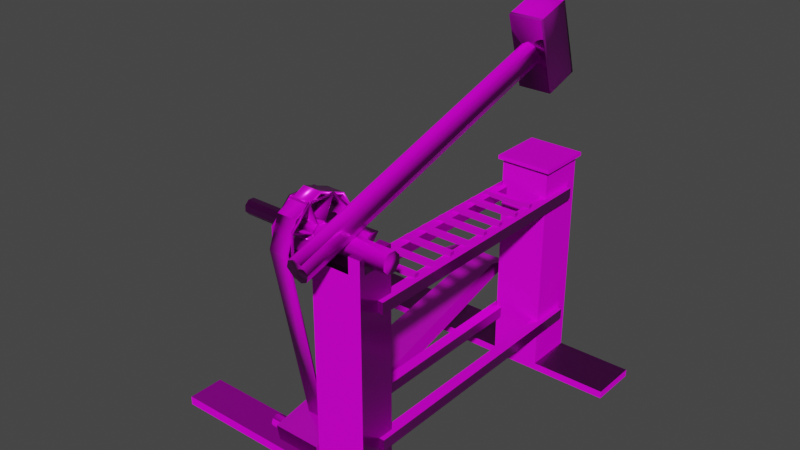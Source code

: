 # Source: animacion.blend  (saved by Blender 2.83.21; exported with 4.5.12 LTS)
import bpy
from mathutils import Matrix  # noqa: F401  (used for matrix-valued properties, if any)

bpy.ops.wm.read_factory_settings(use_empty=True)
scene = bpy.context.scene
scene.name = 'Scene'

# ---- collections
col_collection = bpy.data.collections.new('Collection'); scene.collection.children.link(col_collection)

# ---- images (referenced by path relative to the original .blend; pixels are not part of the script)
import os
ASSET_DIR = os.environ.get("B2B_ASSET_DIR", "")  # directory of the original .blend (textures are referenced by path, not embedded)
HERE = os.path.dirname(os.path.abspath(__file__))  # packed textures are extracted next to this script under _unpacked/

def load_image(name, relpath, width, height, colorspace="sRGB"):
    """Load a texture the original file referenced (path relative to the .blend, or extracted next to this script)."""
    p = next((c for c in (os.path.join(HERE, relpath), os.path.join(ASSET_DIR, relpath)) if relpath and os.path.exists(c)), "")
    if p:
        img = bpy.data.images.load(p, check_existing=True)
        img.name = name
    else:  # same state as the original file: an image datablock whose file is absent (Cycles renders it pink)
        img = bpy.data.images.new(name, width, height)
        img.source = "FILE"
        img.filepath = "//" + (relpath or name)
    img.colorspace_settings.name = colorspace
    return img
img_martillopilonantiguo_material_basecolor_png = load_image('MartilloPilonAntiguo_Material_BaseColor.png', 'texturas/MartilloPilonAntiguo_Material_BaseColor.png', 1024, 1024, 'sRGB')
img_martillopilonantiguo_material_height_png = load_image('MartilloPilonAntiguo_Material_Height.png', 'texturas/MartilloPilonAntiguo_Material_Height.png', 1024, 1024, 'sRGB')
img_martillopilonantiguo_material_metallic_png = load_image('MartilloPilonAntiguo_Material_Metallic.png', 'texturas/MartilloPilonAntiguo_Material_Metallic.png', 1024, 1024, 'sRGB')
img_martillopilonantiguo_material_normal_png = load_image('MartilloPilonAntiguo_Material_Normal.png', 'texturas/MartilloPilonAntiguo_Material_Normal.png', 1024, 1024, 'Non-Color')
img_martillopilonantiguo_material_roughness_png = load_image('MartilloPilonAntiguo_Material_Roughness.png', 'texturas/MartilloPilonAntiguo_Material_Roughness.png', 1024, 1024, 'sRGB')

# ---- materials (node trees are filled in below, after node groups)
mat_martillopilon = bpy.data.materials.new('martillopilon')
mat_martillopilon.alpha_threshold = 0.0
mat_martillopilon.line_color = (0.0, 0.0, 0.0, 1.0)

# ---- material node trees
mat_martillopilon.use_nodes = True; mat_martillopilon.node_tree.nodes.clear()
_N = mat_martillopilon.node_tree.nodes; _L = mat_martillopilon.node_tree.links
n0 = _N.new('ShaderNodeOutputMaterial'); n0.name = 'Material Output'; n0.location = (705, 244)
n1 = _N.new('ShaderNodeBsdfPrincipled'); n1.name = 'Principled BSDF'; n1.location = (315, 262)
n1.distribution = 'GGX'
n1.subsurface_method = 'BURLEY'
n1.inputs[3].default_value = 1.45
n1.inputs[27].default_value = (0.0, 0.0, 0.0, 1.0)
n1.inputs[28].default_value = 1.0
n2 = _N.new('ShaderNodeTexImage'); n2.name = 'Image Texture'; n2.location = (-31, 303)
n2.image = img_martillopilonantiguo_material_basecolor_png
n3 = _N.new('ShaderNodeTexImage'); n3.name = 'Image Texture.001'; n3.location = (-298, 129)
n3.image = img_martillopilonantiguo_material_height_png
n4 = _N.new('ShaderNodeTexImage'); n4.name = 'Image Texture.002'; n4.location = (-435, 161)
n4.image = img_martillopilonantiguo_material_metallic_png
n5 = _N.new('ShaderNodeNormalMap'); n5.name = 'Normal Map'; n5.location = (36, -258)
n6 = _N.new('ShaderNodeTexImage'); n6.name = 'Image Texture.003'; n6.location = (-389, -347)
n6.image = img_martillopilonantiguo_material_normal_png
n7 = _N.new('ShaderNodeTexImage'); n7.name = 'Image Texture.004'; n7.location = (-234, -128)
n7.image = img_martillopilonantiguo_material_roughness_png
_L.new(n1.outputs[0], n0.inputs[0])
_L.new(n2.outputs[0], n1.inputs[0])
_L.new(n3.outputs[0], n1.inputs[13])
_L.new(n4.outputs[0], n1.inputs[1])
_L.new(n6.outputs[0], n5.inputs[1])
_L.new(n5.outputs[0], n1.inputs[5])
_L.new(n7.outputs[0], n1.inputs[2])
n0.is_active_output = True

# ---- world
world_world = bpy.data.worlds.new('World'); scene.world = world_world
world_world.use_nodes = True; world_world.node_tree.nodes.clear()
_N = world_world.node_tree.nodes; _L = world_world.node_tree.links
n0 = _N.new('ShaderNodeOutputWorld'); n0.name = 'World Output'; n0.location = (300, 300)
n1 = _N.new('ShaderNodeBackground'); n1.name = 'Background'; n1.location = (10, 300)
n1.inputs[0].default_value = (0.05088, 0.05088, 0.05088, 1.0)
_L.new(n1.outputs[0], n0.inputs[0])
n0.is_active_output = True
world_world.color = (0.05088, 0.05088, 0.05088)
world_world.use_sun_shadow = False
world_world.sun_shadow_jitter_overblur = 0.0

# ---- meshes
me_cube_003 = bpy.data.meshes.new('Cube.003')
me_cube_003.from_pydata([(-1.0, -1.0, -1.0), (-1.0, -1.0, 1.0), (-1.0, 1.0, -1.0), (-1.0, 1.0, 1.0), (1.0, -1.0, -1.0), (1.0, -1.0, 1.0), (1.0, 1.0, -1.0), (1.0, 1.0, 1.0), (7.679, -1.0, -1.0), (7.679, -1.0, 1.0), (7.679, 1.0, -1.0), (7.679, 1.0, 1.0), (9.679, -1.0, -1.0), (9.679, -1.0, 1.0), (9.679, 1.0, -1.0), (9.679, 1.0, 1.0)], [], [(0, 1, 3, 2), (2, 3, 7, 6), (6, 7, 5, 4), (4, 5, 1, 0), (2, 6, 4, 0), (7, 3, 1, 5), (8, 9, 11, 10), (10, 11, 15, 14), (14, 15, 13, 12), (12, 13, 9, 8), (10, 14, 12, 8), (15, 11, 9, 13)])
_uv = me_cube_003.uv_layers.new(name='UVMap')
_uv.uv.foreach_set('vector', [0.9083, 0.2834, 0.8353, 0.2834, 0.8353, 0.2126, 0.9083, 0.2126, 0.9083, 0.2126, 0.8353, 0.2126, 0.8353, 0.1417, 0.9083, 0.1417, 0.7381, 0.8726, 0.6651, 0.8726, 0.6651, 0.8018, 0.7381, 0.8018, 0.7458, 0.8861, 0.7458, 0.8152, 0.8188, 0.8152, 0.8188, 0.8861, 0.9813, 0.07086, 0.9083, 0.07086, 0.9083, 6.335e-09, 0.9813, 0.0, 0.9648, 0.7205, 0.9648, 0.7914, 0.8918, 0.7914, 0.8918, 0.7205, 0.8918, 0.9345, 0.8188, 0.9345, 0.8188, 0.8637, 0.8918, 0.8637, 0.9326, 0.5428, 0.8596, 0.5428, 0.8596, 0.4719, 0.9326, 0.4719, 0.9083, 0.07086, 0.8353, 0.07086, 0.8353, 0.0, 0.9083, 6.335e-09, 0.4494, 0.911, 0.4494, 0.8402, 0.5224, 0.8402, 0.5224, 0.911, 0.9083, 0.1417, 0.9083, 0.07086, 0.9813, 0.07086, 0.9813, 0.1417, 0.9648, 0.8637, 0.9648, 0.9345, 0.8918, 0.9345, 0.8918, 0.8637])
me_cube_003.materials.append(mat_martillopilon)
me_cube_003.use_remesh_fix_poles = True
me_cube_003.use_remesh_preserve_attributes = False
me_cube_003.use_mirror_x = True
me_cube_003.update()
me_cube_002 = bpy.data.meshes.new('Cube.002')
me_cube_002.from_pydata([(-1.0, -1.0, -1.0), (-1.0, -1.0, 0.5599), (-1.0, 1.0, -1.0), (-1.0, 1.0, 0.5599), (1.0, -1.0, -1.0), (1.0, -1.0, 0.5599), (1.0, 1.0, -1.0), (1.0, 1.0, 0.5599), (-1.0, -1.0, -0.9423), (-1.0, 1.0, -0.9423), (1.0, 1.0, -0.9423), (1.0, -1.0, -0.9423), (-7.672, 1.0, -1.0), (-7.672, -1.0, -1.0), (-7.672, 1.0, -0.9423), (3.647, 1.0, -0.9423), (3.647, 1.0, -1.0), (3.647, -1.0, -1.0), (3.647, -1.0, -0.9423), (-7.672, -1.0, -0.9423), (-0.9785, -0.7216, 0.5599), (1.0, -0.6943, 0.5599), (1.0, 0.6103, 0.5599), (-0.9917, 0.6204, 0.5599), (-0.9758, -0.7216, 0.4624), (-1.0, 1.0, 0.4624), (1.0, 0.6103, 0.4624), (1.0, -0.6943, 0.4624), (-0.9923, 0.6204, 0.4624), (-1.0, 1.0, 0.461), (1.0, 1.0, 0.461), (-1.0, -1.0, 0.4532), (1.0, -1.0, 0.4532), (0.5369, -1.0, 0.4532), (0.5393, -1.0, 0.5599), (0.5527, -0.7005, 0.5599), (0.5394, -1.0, 0.5597), (0.5394, -1.0, 0.5597), (0.5711, 0.6125, 0.5599), (0.5383, 1.0, 0.5599), (0.5491, 1.0, 0.461), (-0.5646, 1.0, 0.5599), (-0.5608, 0.6182, 0.5599), (-0.5689, 1.0, 0.461), (-0.6258, -0.7168, 0.5599), (-0.5942, -1.0, 0.4532), (-0.6144, -1.0, 0.5599), (0.5585, -0.7051, 0.4624), (-0.6115, -0.7175, 0.4624), (-0.5554, 0.6184, 0.4624), (0.5726, 0.6125, 0.4624)], [(37, 5)], [(29, 3, 41, 43), (2, 6, 4, 0), (7, 39, 38, 22), (4, 11, 8, 0), (8, 9, 14, 19), (2, 9, 10, 6), (6, 10, 15, 16), (16, 15, 18, 17), (13, 19, 14, 12), (10, 11, 18, 15), (2, 0, 13, 12), (11, 4, 17, 18), (4, 6, 16, 17), (9, 2, 12, 14), (0, 8, 19, 13), (32, 5, 34, 36, 33), (26, 50, 49, 28, 25, 24, 48, 47, 27), (21, 35, 34, 5), (22, 38, 50, 26), (20, 44, 48, 24), (10, 30, 7, 22, 26, 27, 5, 32, 11), (8, 31, 1, 24, 28, 23, 3, 29, 9), (20, 24, 1), (27, 21, 5), (9, 29, 43, 40, 30, 10), (11, 32, 33, 45, 31, 8), (48, 45, 33, 47), (49, 50, 40, 43), (40, 39, 7, 30), (40, 50, 38, 39), (43, 41, 42, 49), (42, 41, 3, 23), (45, 46, 1, 31), (46, 44, 20, 1), (47, 35, 21, 27), (36, 35, 47, 33), (49, 42, 23, 28), (48, 44, 46, 45)])
_uv = me_cube_002.uv_layers.new(name='UVMap')
_uv.uv.foreach_set('vector', [0.06054, 0.5155, 0.05693, 0.5155, 0.05693, 0.5001, 0.06054, 0.5002, 0.6651, 0.1647, 0.6651, 0.09379, 0.7381, 0.09379, 0.7381, 0.1647, 0.5208, 0.8372, 0.5208, 0.8209, 0.535, 0.822, 0.5351, 0.8372, 1.088e-08, 0.4446, 0.002106, 0.4446, 0.002106, 0.5155, 8.701e-09, 0.5155, 0.2598, 0.5873, 0.1869, 0.5873, 0.1869, 0.3509, 0.2598, 0.3509, 0.1139, 0.5155, 0.1118, 0.5155, 0.1118, 0.4446, 0.1139, 0.4446, 0.1139, 0.4446, 0.1118, 0.4446, 0.1118, 0.3509, 0.1139, 0.3509, 0.5184, 0.7604, 0.5163, 0.7604, 0.5163, 0.6895, 0.5184, 0.6895, 0.5142, 0.6895, 0.5163, 0.6895, 0.5163, 0.7604, 0.5142, 0.7604, 0.1139, 0.7101, 0.1869, 0.7101, 0.1869, 0.8039, 0.1139, 0.8039, 0.6651, 0.1647, 0.7381, 0.1647, 0.7381, 0.4011, 0.6651, 0.4011, 0.002106, 0.4446, 1.088e-08, 0.4446, 1.74e-08, 0.3509, 0.002106, 0.3509, 0.7381, 0.09379, 0.6651, 0.09379, 0.6651, 0.0, 0.7381, 0.0, 0.1118, 0.5155, 0.1139, 0.5155, 0.1139, 0.7519, 0.1118, 0.7519, 8.701e-09, 0.5155, 0.002106, 0.5155, 0.002106, 0.7519, 0.0, 0.7519, 0.05304, 0.4446, 0.05693, 0.4446, 0.05693, 0.461, 0.05692, 0.461, 0.05304, 0.4611, 0.8217, 0.3336, 0.8373, 0.3336, 0.8785, 0.3334, 0.8944, 0.3333, 0.8947, 0.3198, 0.8938, 0.3808, 0.8806, 0.3807, 0.8378, 0.3802, 0.8217, 0.3799, 0.2824, 0.8052, 0.2827, 0.7894, 0.2936, 0.7889, 0.2936, 0.8052, 0.4412, 0.7559, 0.4412, 0.7711, 0.4377, 0.771, 0.4377, 0.7559, 0.5353, 0.7604, 0.5353, 0.7729, 0.5317, 0.7734, 0.5317, 0.7605, 0.3898, 0.8839, 0.441, 0.8839, 0.4446, 0.8839, 0.4446, 0.8977, 0.4411, 0.8977, 0.4411, 0.9439, 0.4446, 0.9547, 0.4407, 0.9547, 0.3898, 0.9547, 0.3898, 0.813, 0.4407, 0.813, 0.4446, 0.813, 0.4411, 0.8229, 0.4411, 0.8704, 0.4446, 0.8704, 0.4446, 0.8839, 0.441, 0.8839, 0.3898, 0.8839, 0.4446, 0.8229, 0.4411, 0.8229, 0.4446, 0.813, 0.4411, 0.9439, 0.4446, 0.9439, 0.4446, 0.9547, 0.1118, 0.5155, 0.06054, 0.5155, 0.06054, 0.5002, 0.06054, 0.4606, 0.06054, 0.4446, 0.1118, 0.4446, 0.002106, 0.4446, 0.05304, 0.4446, 0.05304, 0.4611, 0.05304, 0.5011, 0.05304, 0.5155, 0.002106, 0.5155, 0.8806, 0.3807, 0.8799, 0.3907, 0.8386, 0.3907, 0.8378, 0.3802, 0.8785, 0.3334, 0.8373, 0.3336, 0.8382, 0.3198, 0.879, 0.3198, 0.06054, 0.4606, 0.05693, 0.461, 0.05693, 0.4446, 0.06054, 0.4446, 0.4412, 0.7696, 0.4413, 0.7559, 0.4448, 0.7559, 0.4449, 0.7696, 0.5353, 0.7604, 0.5389, 0.7605, 0.5389, 0.774, 0.5353, 0.774, 0.07485, 0.8372, 0.08879, 0.8374, 0.08879, 0.8528, 0.07493, 0.8525, 0.05304, 0.5011, 0.05693, 0.5018, 0.05693, 0.5155, 0.05304, 0.5155, 0.448, 0.7338, 0.4377, 0.7334, 0.4379, 0.7209, 0.448, 0.7201, 0.3116, 0.5992, 0.3151, 0.599, 0.3151, 0.6148, 0.3116, 0.6148, 0.2102, 0.7844, 0.2102, 0.7951, 0.2066, 0.7949, 0.2063, 0.7844, 0.2041, 0.7647, 0.2005, 0.7645, 0.2005, 0.7492, 0.2041, 0.7492, 0.4045, 0.7482, 0.4081, 0.7481, 0.4081, 0.7582, 0.4042, 0.7582])
me_cube_002.materials.append(mat_martillopilon)
me_cube_002.use_remesh_fix_poles = True
me_cube_002.use_remesh_preserve_attributes = False
me_cube_002.use_mirror_x = True
me_cube_002.update()
me_cube_001 = bpy.data.meshes.new('Cube.001')
me_cube_001.from_pydata([(1.0, 1.0, 1.0), (1.0, 1.0, -1.0), (1.0, -1.0, 1.0), (1.0, -1.0, -1.0), (-1.0, 1.0, 1.0), (-1.0, 1.0, -1.0), (-1.0, -1.0, 1.0), (-1.0, -1.0, -1.0), (1.0, 1.0, 0.9548), (1.0, 1.0, -0.9329), (-1.0, -1.0, -0.9329), (-1.0, -1.0, 0.9548), (1.0, -1.0, 0.9548), (1.0, -1.0, -0.9329), (-1.0, 1.0, 0.9548), (-1.0, 1.0, -0.9329), (-8.318, 1.0, -1.0), (-8.318, -1.0, -1.0), (4.128, 1.0, -0.9329), (4.128, 1.0, -1.0), (4.128, -1.0, -0.9329), (4.128, -1.0, -1.0), (-8.318, 1.0, -0.9329), (-8.318, -1.0, -0.9329), (-1.146, -1.146, 0.9634), (-1.146, -1.146, 0.9973), (1.146, -1.146, 0.9973), (1.146, 1.146, 0.9973), (-1.146, 1.146, 0.9973), (1.146, 1.146, 0.9634), (1.146, -1.146, 0.9634), (-1.146, 1.146, 0.9634)], [], [(0, 4, 6, 2), (14, 11, 24, 31), (11, 12, 30, 24), (5, 1, 3, 7), (0, 2, 26, 27), (6, 4, 28, 25), (5, 15, 9, 1), (15, 14, 8, 9), (10, 15, 22, 23), (9, 8, 12, 13), (13, 3, 21, 20), (10, 11, 14, 15), (3, 13, 10, 7), (13, 12, 11, 10), (19, 18, 20, 21), (17, 23, 22, 16), (1, 9, 18, 19), (9, 13, 20, 18), (3, 1, 19, 21), (5, 7, 17, 16), (15, 5, 16, 22), (7, 10, 23, 17), (30, 26, 25, 24), (24, 25, 28, 31), (29, 27, 26, 30), (31, 28, 27, 29), (12, 8, 29, 30), (8, 14, 31, 29), (4, 0, 27, 28), (2, 6, 25, 26)])
_uv = me_cube_001.uv_layers.new(name='UVMap')
_uv.uv.foreach_set('vector', [0.7434, 0.7966, 0.6704, 0.7966, 0.6704, 0.7257, 0.7434, 0.7257, 0.7434, 0.325, 0.7434, 0.3959, 0.7381, 0.4011, 0.7381, 0.3198, 0.7434, 0.3959, 0.8164, 0.3959, 0.8217, 0.4011, 0.7381, 0.4011, 0.5224, 0.2593, 0.5224, 0.3301, 0.4494, 0.3301, 0.4494, 0.2593, 0.7434, 0.7966, 0.7434, 0.7257, 0.7487, 0.7205, 0.7487, 0.8018, 0.6704, 0.7257, 0.6704, 0.7966, 0.6651, 0.8018, 0.6651, 0.7205, 0.5937, 0.1817, 0.5913, 0.1817, 0.5913, 0.1108, 0.5937, 0.1108, 0.5913, 0.1817, 0.5224, 0.1817, 0.5224, 0.1108, 0.5913, 0.1108, 0.1139, 0.3509, 0.1869, 0.3509, 0.1869, 0.6101, 0.1139, 0.6101, 0.2898, 0.9651, 0.2209, 0.9651, 0.2209, 0.8942, 0.2898, 0.8942, 0.5962, 0.1108, 0.5937, 0.1108, 0.5937, 0.0, 0.5962, 0.0, 0.06889, 0.9709, 4.351e-09, 0.9709, 0.0, 0.9, 0.06889, 0.9, 0.5937, 0.1108, 0.5962, 0.1108, 0.5962, 0.1817, 0.5937, 0.1817, 0.5962, 0.1108, 0.6651, 0.1108, 0.6651, 0.1817, 0.5962, 0.1817, 0.2876, 0.7412, 0.2852, 0.7412, 0.2852, 0.6703, 0.2876, 0.6703, 0.4126, 0.6895, 0.4102, 0.6895, 0.4102, 0.6186, 0.4126, 0.6186, 0.5937, 0.1108, 0.5913, 0.1108, 0.5913, 0.0, 0.5937, 0.0, 0.3898, 0.7295, 0.3168, 0.7295, 0.3168, 0.6186, 0.3898, 0.6186, 0.4494, 0.3301, 0.5224, 0.3301, 0.5224, 0.441, 0.4494, 0.441, 0.5224, 0.2593, 0.4494, 0.2593, 0.4494, 0.0, 0.5224, 0.0, 0.5913, 0.1817, 0.5937, 0.1817, 0.5937, 0.441, 0.5913, 0.441, 0.5937, 0.1817, 0.5962, 0.1817, 0.5962, 0.441, 0.5937, 0.441, 0.6638, 0.594, 0.6651, 0.594, 0.6651, 0.6752, 0.6638, 0.6752, 0.5201, 0.7191, 0.5188, 0.7191, 0.5188, 0.6379, 0.5201, 0.6379, 0.3162, 0.571, 0.315, 0.571, 0.315, 0.4898, 0.3162, 0.4898, 0.2945, 0.6999, 0.2932, 0.6999, 0.2932, 0.6186, 0.2945, 0.6186, 0.8164, 0.3959, 0.8164, 0.325, 0.8217, 0.3198, 0.8217, 0.4011, 0.8164, 0.325, 0.7434, 0.325, 0.7381, 0.3198, 0.8217, 0.3198, 0.6704, 0.7966, 0.7434, 0.7966, 0.7487, 0.8018, 0.6651, 0.8018, 0.7434, 0.7257, 0.6704, 0.7257, 0.6651, 0.7205, 0.7487, 0.7205])
me_cube_001.materials.append(mat_martillopilon)
me_cube_001.use_remesh_preserve_volume = False
me_cube_001.use_remesh_preserve_attributes = False
me_cube_001.use_mirror_vertex_groups = False
me_cube_001.update()
me_circle_001 = bpy.data.meshes.new('Circle.001')
me_circle_001.from_pydata([(0.2081, -1.135, -1.917), (0.2081, -1.135, -1.384), (-0.9828, 0.01733, -1.373), (-0.9828, 0.01733, -1.906), (-0.6012, -0.8398, -1.371), (-0.6031, -0.8378, -1.904), (0.0, 1.161, -1.904), (-0.6838, 0.792, -1.904), (-0.6838, 0.792, -1.371), (0.0, 1.161, -1.371), (6.204, 2.341, -2.758), (6.204, 2.341, -2.226), (6.152, 0.5748, -2.596), (6.152, 0.5748, -2.063), (0.2103, -1.065, -1.917), (0.2105, -1.065, -1.384), (-0.9128, 0.01907, -1.373), (-0.9128, 0.01908, -1.906), (-0.5534, -0.7887, -1.371), (-0.5553, -0.7866, -1.904), (0.02744, 1.096, -1.904), (-0.6326, 0.7442, -1.904), (-0.6327, 0.7442, -1.371), (0.02744, 1.096, -1.371), (6.229, 2.276, -2.758), (6.229, 2.276, -2.226), (6.132, 0.642, -2.596), (6.132, 0.642, -2.063), (6.204, 2.341, -2.226), (6.204, 2.341, -2.758), (6.229, 2.276, -2.226), (6.229, 2.276, -2.758)], [], [(2, 8, 7, 3), (9, 6, 7, 8), (5, 4, 2, 3), (6, 9, 28, 29), (1, 0, 12, 13), (4, 5, 0, 1), (16, 17, 21, 22), (23, 22, 21, 20), (19, 17, 16, 18), (20, 31, 30, 23), (15, 27, 26, 14), (18, 15, 14, 19), (8, 2, 16, 22), (3, 7, 21, 17), (5, 3, 17, 19), (2, 4, 18, 16), (7, 6, 20, 21), (4, 1, 15, 18), (0, 5, 19, 14), (9, 8, 22, 23), (10, 11, 25, 24), (6, 29, 31, 20), (28, 9, 23, 30), (13, 12, 26, 27), (1, 13, 27, 15), (12, 0, 14, 26), (11, 10, 29, 28), (24, 25, 30, 31), (10, 24, 31, 29), (25, 11, 28, 30)])
me_circle_001.polygons.foreach_set('use_smooth', [True] * 30)
_uv = me_circle_001.uv_layers.new(name='UVMap')
_uv.uv.foreach_set('vector', [0.4184, 0.7889, 0.4158, 0.7677, 0.4351, 0.7656, 0.4377, 0.7868, 0.4126, 0.7404, 0.4319, 0.7383, 0.4351, 0.7656, 0.4158, 0.7677, 0.3898, 0.7586, 0.4093, 0.7585, 0.4093, 0.7918, 0.3898, 0.7918, 0.4319, 0.7383, 0.4126, 0.7404, 0.4184, 0.5208, 0.4377, 0.5187, 0.2209, 0.6087, 0.2404, 0.6092, 0.2598, 0.8234, 0.2404, 0.8229, 0.221, 0.5873, 0.2404, 0.5877, 0.2404, 0.6092, 0.2209, 0.6087, 0.2793, 0.7654, 0.2598, 0.7654, 0.2599, 0.7448, 0.2794, 0.7448, 0.2923, 0.3771, 0.2956, 0.3509, 0.3149, 0.3532, 0.3116, 0.3795, 0.2599, 0.7965, 0.2598, 0.7654, 0.2793, 0.7654, 0.2794, 0.7966, 0.3116, 0.3795, 0.3149, 0.599, 0.2956, 0.5967, 0.2923, 0.3771, 0.2958, 0.8348, 0.2975, 0.6206, 0.3168, 0.6186, 0.3151, 0.8328, 0.2975, 0.855, 0.2958, 0.8348, 0.3151, 0.8328, 0.3168, 0.8531, 0.3726, 0.2776, 0.3963, 0.2593, 0.397, 0.2617, 0.3748, 0.2788, 0.3963, 0.2593, 0.3726, 0.2411, 0.3748, 0.2399, 0.397, 0.257, 0.4302, 0.2555, 0.3963, 0.2593, 0.397, 0.257, 0.429, 0.2534, 0.3963, 0.2593, 0.4303, 0.2632, 0.4291, 0.2654, 0.397, 0.2617, 0.3726, 0.2411, 0.3671, 0.2141, 0.3697, 0.2139, 0.3748, 0.2399, 0.4303, 0.2632, 0.4494, 0.2875, 0.447, 0.2883, 0.4291, 0.2654, 0.4494, 0.2312, 0.4302, 0.2555, 0.429, 0.2534, 0.447, 0.2304, 0.3671, 0.3046, 0.3726, 0.2776, 0.3748, 0.2788, 0.3697, 0.3048, 0.4479, 0.7338, 0.4479, 0.7527, 0.4454, 0.7527, 0.4454, 0.7338, 0.3671, 0.2141, 0.3168, 0.0001661, 0.3194, 0.0, 0.3697, 0.2139, 0.3168, 0.5185, 0.3671, 0.3046, 0.3697, 0.3048, 0.3194, 0.5187, 0.4454, 0.7715, 0.4454, 0.7527, 0.4479, 0.7527, 0.4479, 0.7715, 0.4494, 0.2875, 0.4494, 0.504, 0.4469, 0.5041, 0.447, 0.2883, 0.4494, 0.01466, 0.4494, 0.2312, 0.447, 0.2304, 0.4469, 0.01462, 0.4479, 0.7527, 0.4479, 0.7338, 0.4479, 0.7338, 0.4479, 0.7527, 0.4454, 0.7338, 0.4454, 0.7527, 0.4454, 0.7527, 0.4454, 0.7338, 0.4479, 0.7338, 0.4454, 0.7338, 0.4454, 0.7338, 0.4479, 0.7338, 0.4454, 0.7527, 0.4479, 0.7527, 0.4479, 0.7527, 0.4454, 0.7527])
me_circle_001.materials.append(mat_martillopilon)
me_circle_001.use_remesh_fix_poles = True
me_circle_001.use_remesh_preserve_attributes = False
me_circle_001.use_mirror_x = True
me_circle_001.update()
me_cylinder_002 = bpy.data.meshes.new('Cylinder.002')
me_cylinder_002.from_pydata([(0.0, 1.0, -1.0), (0.0, 1.0, 1.0), (0.7071, 0.7071, -1.0), (0.7071, 0.7071, 1.0), (1.0, -4.371e-08, -1.0), (1.0, -4.371e-08, 1.0), (0.7071, -0.7071, -1.0), (0.7071, -0.7071, 1.0), (-8.742e-08, -1.0, -1.0), (-8.742e-08, -1.0, 1.0), (-0.7071, -0.7071, -1.0), (-0.7071, -0.7071, 1.0), (-1.0, 1.192e-08, -1.0), (-1.0, 1.192e-08, 1.0), (-0.7071, 0.7071, -1.0), (-0.7071, 0.7071, 1.0)], [], [(0, 1, 3, 2), (2, 3, 5, 4), (4, 5, 7, 6), (6, 7, 9, 8), (8, 9, 11, 10), (10, 11, 13, 12), (3, 1, 15, 13, 11, 9, 7, 5), (12, 13, 15, 14), (14, 15, 1, 0), (0, 2, 4, 6, 8, 10, 12, 14)])
me_cylinder_002.polygons.foreach_set('use_smooth', [True] * 10)
_uv = me_cylinder_002.uv_layers.new(name='UVMap')
_uv.uv.foreach_set('vector', [0.9802, 0.4011, 0.9802, 0.4719, 0.9523, 0.4719, 0.9523, 0.4011, 0.9523, 0.4011, 0.9523, 0.4719, 0.9326, 0.4719, 0.9326, 0.4011, 0.9326, 0.5428, 0.9326, 0.4719, 0.9523, 0.4719, 0.9523, 0.5428, 0.9523, 0.5428, 0.9523, 0.4719, 0.9802, 0.4719, 0.9802, 0.5428, 0.9802, 0.5428, 0.9802, 0.4719, 1.0, 0.4719, 1.0, 0.5428, 0.5601, 0.911, 0.5601, 0.9819, 0.5403, 0.9819, 0.5403, 0.911, 0.8665, 0.9345, 0.8863, 0.9537, 0.8863, 0.9808, 0.8665, 1.0, 0.8386, 1.0, 0.8188, 0.9808, 0.8188, 0.9537, 0.8386, 0.9345, 0.5403, 0.911, 0.5403, 0.9819, 0.5124, 0.9819, 0.5124, 0.911, 1.0, 0.4011, 1.0, 0.4719, 0.9802, 0.4719, 0.9802, 0.4011, 0.5613, 0.9573, 0.5613, 0.9302, 0.5811, 0.911, 0.609, 0.911, 0.6288, 0.9302, 0.6288, 0.9573, 0.609, 0.9765, 0.5811, 0.9765])
me_cylinder_002.materials.append(mat_martillopilon)
me_cylinder_002.use_remesh_fix_poles = True
me_cylinder_002.use_remesh_preserve_attributes = False
me_cylinder_002.use_mirror_vertex_groups = False
me_cylinder_002.update()
me_cylinder = bpy.data.meshes.new('Cylinder')
me_cylinder.from_pydata([(0.0, 1.591, -0.9378), (0.0, 1.591, 1.0), (0.8934, 1.125, -0.9378), (0.8934, 1.125, 1.0), (1.43, -3.808e-06, -0.9378), (1.43, 7.719e-07, 1.0), (0.8934, -1.125, -0.9378), (0.8934, -1.125, 1.0), (0.0, -1.591, -0.9378), (0.0, -1.591, 1.0), (-0.8934, -1.125, -0.9378), (-0.8934, -1.125, 1.0), (-1.43, -3.808e-06, -0.9378), (-1.43, 7.719e-07, 1.0), (-0.8934, 1.125, -0.9378), (-0.8934, 1.125, 1.0), (-2.16, 5.1, 0.8825), (-2.16, 5.079, 0.8609), (-2.181, 5.079, 0.8825), (-2.16, -4.781, 0.8609), (-2.16, -4.802, 0.8825), (-2.181, -4.781, 0.8825), (-2.16, 5.1, 1.06), (-2.181, 5.079, 1.06), (-2.16, 5.079, 1.082), (-2.16, -4.802, 1.06), (-2.16, -4.781, 1.082), (-2.181, -4.781, 1.06), (2.16, 5.1, 0.8825), (2.181, 5.079, 0.8825), (2.16, 5.079, 0.8609), (2.16, -4.802, 0.8825), (2.16, -4.781, 0.8609), (2.181, -4.781, 0.8825), (2.16, 5.1, 1.06), (2.16, 5.079, 1.082), (2.181, 5.079, 1.06), (2.16, -4.802, 1.06), (2.181, -4.781, 1.06), (2.16, -4.781, 1.082), (0.0, 1.591, -0.6095), (0.0, 1.591, -0.2865), (0.0, 1.591, 0.03646), (0.0, 1.591, 0.3594), (0.0, 1.591, 0.6824), (0.8934, 1.125, 0.6824), (0.8934, 1.125, 0.3594), (0.8934, 1.125, 0.03646), (0.8934, 1.125, -0.2865), (0.8934, 1.125, -0.6095), (1.43, 2.128e-08, 0.6824), (1.43, -7.42e-07, 0.3594), (1.43, -1.505e-06, 0.03646), (1.43, -2.269e-06, -0.2865), (1.43, -3.032e-06, -0.6095), (0.8934, -1.125, 0.6824), (0.8934, -1.125, 0.3594), (0.8934, -1.125, 0.03646), (0.8934, -1.125, -0.2865), (0.8934, -1.125, -0.6095), (0.0, -1.591, 0.6824), (0.0, -1.591, 0.3594), (0.0, -1.591, 0.03646), (0.0, -1.591, -0.2865), (0.0, -1.591, -0.6095), (-0.8934, -1.125, 0.6824), (-0.8934, -1.125, 0.3594), (-0.8934, -1.125, 0.03646), (-0.8934, -1.125, -0.2865), (-0.8934, -1.125, -0.6095), (-1.43, 2.128e-08, 0.6824), (-1.43, -7.42e-07, 0.3594), (-1.43, -1.505e-06, 0.03646), (-1.43, -2.269e-06, -0.2865), (-1.43, -3.032e-06, -0.6095), (-0.8934, 1.125, 0.6824), (-0.8934, 1.125, 0.3594), (-0.8934, 1.125, 0.03646), (-0.8934, 1.125, -0.2865), (-0.8934, 1.125, -0.6095)], [], [(44, 1, 3, 45), (45, 3, 5, 50), (50, 5, 7, 55), (55, 7, 9, 60), (60, 9, 11, 65), (65, 11, 13, 70), (3, 1, 15, 13, 11, 9, 7, 5), (70, 13, 15, 75), (75, 15, 1, 44), (0, 2, 4, 6, 8, 10, 12, 14), (30, 32, 19, 17), (36, 38, 33, 29), (37, 25, 20, 31), (18, 21, 27, 23), (24, 26, 39, 35), (16, 17, 18), (19, 20, 21), (22, 23, 24), (25, 26, 27), (28, 29, 30), (31, 32, 33), (34, 35, 36), (37, 38, 39), (22, 16, 18, 23), (17, 19, 21, 18), (20, 25, 27, 21), (26, 24, 23, 27), (34, 22, 24, 35), (25, 37, 39, 26), (38, 36, 35, 39), (28, 34, 36, 29), (37, 31, 33, 38), (32, 30, 29, 33), (16, 28, 30, 17), (31, 20, 19, 32), (22, 34, 28, 16), (14, 79, 40, 0), (79, 78, 41, 40), (78, 77, 42, 41), (77, 76, 43, 42), (76, 75, 44, 43), (12, 74, 79, 14), (74, 73, 78, 79), (73, 72, 77, 78), (72, 71, 76, 77), (71, 70, 75, 76), (10, 69, 74, 12), (69, 68, 73, 74), (68, 67, 72, 73), (67, 66, 71, 72), (66, 65, 70, 71), (8, 64, 69, 10), (64, 63, 68, 69), (63, 62, 67, 68), (62, 61, 66, 67), (61, 60, 65, 66), (6, 59, 64, 8), (59, 58, 63, 64), (58, 57, 62, 63), (57, 56, 61, 62), (56, 55, 60, 61), (4, 54, 59, 6), (54, 53, 58, 59), (53, 52, 57, 58), (52, 51, 56, 57), (51, 50, 55, 56), (2, 49, 54, 4), (49, 48, 53, 54), (48, 47, 52, 53), (47, 46, 51, 52), (46, 45, 50, 51), (0, 40, 49, 2), (40, 41, 48, 49), (41, 42, 47, 48), (42, 43, 46, 47), (43, 44, 45, 46)])
me_cylinder.polygons.foreach_set('use_smooth', [True] * 76)
_uv = me_cylinder.uv_layers.new(name='UVMap')
_uv.uv.foreach_set('vector', [0.9652, 0.554, 0.9652, 0.5428, 0.9978, 0.5428, 0.9978, 0.554, 0.5085, 0.7604, 0.5201, 0.7604, 0.5201, 0.8003, 0.5085, 0.8003, 0.5085, 0.8003, 0.5201, 0.8003, 0.5201, 0.8402, 0.5085, 0.8402, 0.9978, 0.6688, 0.9978, 0.6801, 0.9652, 0.6801, 0.9652, 0.6688, 0.9652, 0.6688, 0.9652, 0.6801, 0.9326, 0.6801, 0.9326, 0.6688, 0.6205, 0.7604, 0.632, 0.7604, 0.632, 0.8003, 0.6205, 0.8003, 0.3747, 0.6186, 0.3379, 0.6186, 0.3168, 0.5894, 0.3185, 0.5452, 0.3548, 0.5187, 0.3916, 0.5187, 0.4126, 0.548, 0.411, 0.5921, 0.6205, 0.8003, 0.632, 0.8003, 0.632, 0.8402, 0.6205, 0.8402, 0.9326, 0.554, 0.9326, 0.5428, 0.9652, 0.5428, 0.9652, 0.554, 0.1886, 0.7101, 0.1518, 0.7101, 0.1155, 0.6835, 0.1139, 0.6394, 0.1349, 0.6101, 0.1717, 0.6101, 0.208, 0.6367, 0.2096, 0.6808, 0.1592, 0.3501, 0.1592, 0.0007632, 0.3168, 0.0007632, 0.3168, 0.3501, 0.5281, 0.4417, 0.5281, 0.7911, 0.5216, 0.7911, 0.5216, 0.4417, 0.6651, 0.441, 0.6651, 0.594, 0.6586, 0.594, 0.6586, 0.441, 0.2136, 0.9373, 0.2136, 0.588, 0.2201, 0.588, 0.2201, 0.9373, 0.0007861, 0.3501, 0.000786, 0.0007632, 0.1584, 0.0007632, 0.1584, 0.3501, 0.2136, 0.9381, 0.2128, 0.9373, 0.2136, 0.9373, 0.2128, 0.588, 0.2136, 0.5873, 0.2136, 0.588, 0.0007861, 0.3509, 0.0, 0.3501, 0.0007861, 0.3501, 0.2201, 0.5873, 0.2209, 0.588, 0.2201, 0.588, 0.5216, 0.441, 0.5216, 0.4417, 0.5208, 0.4417, 0.5216, 0.7918, 0.5208, 0.7911, 0.5216, 0.7911, 0.1584, 0.3509, 0.1584, 0.3501, 0.1592, 0.3501, 0.5281, 0.7918, 0.5281, 0.7911, 0.5289, 0.7911, 0.2201, 0.9381, 0.2136, 0.9381, 0.2136, 0.9373, 0.2201, 0.9373, 0.2128, 0.9373, 0.2128, 0.588, 0.2136, 0.588, 0.2136, 0.9373, 0.2136, 0.5873, 0.2201, 0.5873, 0.2201, 0.588, 0.2136, 0.588, 0.2209, 0.588, 0.2209, 0.9373, 0.2201, 0.9373, 0.2201, 0.588, 0.1584, 0.3509, 0.0007861, 0.3509, 0.0007861, 0.3501, 0.1584, 0.3501, 0.000786, 0.0, 0.1584, 0.0, 0.1584, 0.0007632, 0.000786, 0.0007632, 0.5281, 0.7911, 0.5281, 0.4417, 0.5289, 0.4417, 0.5289, 0.7911, 0.5216, 0.441, 0.5281, 0.441, 0.5281, 0.4417, 0.5216, 0.4417, 0.5281, 0.7918, 0.5216, 0.7918, 0.5216, 0.7911, 0.5281, 0.7911, 0.5208, 0.7911, 0.5208, 0.4417, 0.5216, 0.4417, 0.5216, 0.7911, 0.3168, 0.3509, 0.1592, 0.3509, 0.1592, 0.3501, 0.3168, 0.3501, 0.1592, 0.0, 0.3168, 0.0, 0.3168, 0.0007632, 0.1592, 0.0007632, 0.5207, 0.441, 0.5207, 0.594, 0.5142, 0.594, 0.5142, 0.441, 0.9326, 0.6114, 0.9326, 0.5998, 0.9652, 0.5998, 0.9652, 0.6114, 0.9326, 0.5998, 0.9326, 0.5884, 0.9652, 0.5884, 0.9652, 0.5998, 0.9326, 0.5884, 0.9326, 0.5769, 0.9652, 0.5769, 0.9652, 0.5884, 0.9326, 0.5769, 0.9326, 0.5655, 0.9652, 0.5655, 0.9652, 0.5769, 0.9326, 0.5655, 0.9326, 0.554, 0.9652, 0.554, 0.9652, 0.5655, 0.5613, 0.8003, 0.5733, 0.8003, 0.5733, 0.8402, 0.5613, 0.8402, 0.5733, 0.8003, 0.5851, 0.8003, 0.5851, 0.8402, 0.5733, 0.8402, 0.5851, 0.8003, 0.5969, 0.8003, 0.5969, 0.8402, 0.5851, 0.8402, 0.5969, 0.8003, 0.6087, 0.8003, 0.6087, 0.8402, 0.5969, 0.8402, 0.6087, 0.8003, 0.6205, 0.8003, 0.6205, 0.8402, 0.6087, 0.8402, 0.5613, 0.7604, 0.5733, 0.7604, 0.5733, 0.8003, 0.5613, 0.8003, 0.5733, 0.7604, 0.5851, 0.7604, 0.5851, 0.8003, 0.5733, 0.8003, 0.5851, 0.7604, 0.5969, 0.7604, 0.5969, 0.8003, 0.5851, 0.8003, 0.5969, 0.7604, 0.6087, 0.7604, 0.6087, 0.8003, 0.5969, 0.8003, 0.6087, 0.7604, 0.6205, 0.7604, 0.6205, 0.8003, 0.6087, 0.8003, 0.9652, 0.6114, 0.9652, 0.6231, 0.9326, 0.6231, 0.9326, 0.6114, 0.9652, 0.6231, 0.9652, 0.6345, 0.9326, 0.6345, 0.9326, 0.6231, 0.9652, 0.6345, 0.9652, 0.646, 0.9326, 0.646, 0.9326, 0.6345, 0.9652, 0.646, 0.9652, 0.6574, 0.9326, 0.6574, 0.9326, 0.646, 0.9652, 0.6574, 0.9652, 0.6688, 0.9326, 0.6688, 0.9326, 0.6574, 0.9978, 0.6114, 0.9978, 0.6231, 0.9652, 0.6231, 0.9652, 0.6114, 0.9978, 0.6231, 0.9978, 0.6345, 0.9652, 0.6345, 0.9652, 0.6231, 0.9978, 0.6345, 0.9978, 0.646, 0.9652, 0.646, 0.9652, 0.6345, 0.9978, 0.646, 0.9978, 0.6574, 0.9652, 0.6574, 0.9652, 0.646, 0.9978, 0.6574, 0.9978, 0.6688, 0.9652, 0.6688, 0.9652, 0.6574, 0.4494, 0.8003, 0.4614, 0.8003, 0.4614, 0.8402, 0.4494, 0.8402, 0.4614, 0.8003, 0.4732, 0.8003, 0.4732, 0.8402, 0.4614, 0.8402, 0.4732, 0.8003, 0.485, 0.8003, 0.485, 0.8402, 0.4732, 0.8402, 0.485, 0.8003, 0.4968, 0.8003, 0.4968, 0.8402, 0.485, 0.8402, 0.4968, 0.8003, 0.5085, 0.8003, 0.5085, 0.8402, 0.4968, 0.8402, 0.4494, 0.7604, 0.4614, 0.7604, 0.4614, 0.8003, 0.4494, 0.8003, 0.4614, 0.7604, 0.4732, 0.7604, 0.4732, 0.8003, 0.4614, 0.8003, 0.4732, 0.7604, 0.485, 0.7604, 0.485, 0.8003, 0.4732, 0.8003, 0.485, 0.7604, 0.4968, 0.7604, 0.4968, 0.8003, 0.485, 0.8003, 0.4968, 0.7604, 0.5085, 0.7604, 0.5085, 0.8003, 0.4968, 0.8003, 0.9652, 0.6114, 0.9652, 0.5998, 0.9978, 0.5998, 0.9978, 0.6114, 0.9652, 0.5998, 0.9652, 0.5884, 0.9978, 0.5884, 0.9978, 0.5998, 0.9652, 0.5884, 0.9652, 0.5769, 0.9978, 0.5769, 0.9978, 0.5884, 0.9652, 0.5769, 0.9652, 0.5655, 0.9978, 0.5655, 0.9978, 0.5769, 0.9652, 0.5655, 0.9652, 0.554, 0.9978, 0.554, 0.9978, 0.5655])
me_cylinder.materials.append(mat_martillopilon)
me_cylinder.use_remesh_fix_poles = True
me_cylinder.use_remesh_preserve_attributes = False
me_cylinder.use_mirror_x = True
me_cylinder.update()
me_cube_006 = bpy.data.meshes.new('Cube.006')
me_cube_006.from_pydata([(-0.1979, -1.0, -1.0), (-0.1979, -1.0, 1.0), (-0.237, 1.0, -1.0), (-0.237, 1.0, 1.0), (1.802, -1.0, -1.0), (1.802, -1.0, 1.0), (0.9165, 1.0, -1.0), (0.9165, 1.0, 1.0), (-0.01748, 1.184, -0.7429), (-0.01748, 1.184, -0.9126), (0.894, 1.195, -0.8883), (0.894, 1.185, -0.6758), (-1.755, 0.9991, 0.532), (-1.755, 1.003, -0.3676), (-1.755, 1.184, -0.7429), (-1.755, 1.184, -0.9126)], [], [(0, 1, 3, 2), (6, 7, 5, 4), (4, 5, 1, 0), (2, 6, 4, 0), (7, 3, 1, 5), (7, 6, 10, 11), (9, 8, 11, 10), (6, 2, 9, 10), (3, 7, 11, 8), (9, 2, 13, 15), (13, 12, 14, 15), (8, 9, 15, 14), (3, 8, 14, 12), (2, 3, 12, 13)])
_uv = me_cube_006.uv_layers.new(name='UVMap')
_uv.uv.foreach_set('vector', [0.8918, 0.8637, 0.8188, 0.8637, 0.8188, 0.7928, 0.8918, 0.7928, 0.3168, 0.7364, 0.3898, 0.7364, 0.3898, 0.813, 0.3168, 0.813, 0.9677, 0.3198, 0.9677, 0.3907, 0.8947, 0.3907, 0.8947, 0.3198, 0.07298, 0.8223, 0.03088, 0.8214, 0.0, 0.7519, 0.07298, 0.7534, 0.8497, 0.7213, 0.8918, 0.7205, 0.8918, 0.7914, 0.8188, 0.7928, 0.3898, 0.7364, 0.3168, 0.7364, 0.3209, 0.7295, 0.3287, 0.7298, 0.7487, 0.7821, 0.7549, 0.7821, 0.7574, 0.8144, 0.7496, 0.8144, 0.03088, 0.8214, 0.07298, 0.8223, 0.0648, 0.8292, 0.03153, 0.8291, 0.8188, 0.7743, 0.8188, 0.8152, 0.7574, 0.8144, 0.7549, 0.7821, 0.5124, 0.9132, 0.5041, 0.911, 0.4517, 0.9394, 0.4494, 0.9202, 0.5142, 0.6695, 0.5188, 0.6379, 0.5188, 0.6836, 0.5179, 0.6895, 0.7549, 0.7821, 0.7487, 0.7821, 0.7487, 0.7206, 0.7549, 0.7206, 0.8188, 0.7743, 0.7549, 0.7821, 0.7549, 0.7206, 0.8018, 0.7205, 0.5041, 0.911, 0.5124, 0.9814, 0.4554, 0.9711, 0.4517, 0.9394])
me_cube_006.materials.append(mat_martillopilon)
me_cube_006.use_remesh_fix_poles = True
me_cube_006.use_remesh_preserve_attributes = False
me_cube_006.use_mirror_vertex_groups = False
me_cube_006.update()
me_circle = bpy.data.meshes.new('Circle')
me_circle.from_pydata([(-1.003e-07, 0.99, -1.328), (-0.7, 0.7, -1.328), (-0.9964, -4.371e-08, -1.328), (-0.7, -0.7, -1.328), (-1.287e-08, -0.99, -1.328), (0.7, -0.7, -1.328), (0.99, 1.192e-08, -1.328), (0.7, 0.7, -1.328), (-1.468e-07, 0.99, -1.944), (-0.7, 0.7, -1.944), (-0.99, -4.371e-08, -1.944), (-0.7, -0.7, -1.944), (-5.935e-08, -0.99, -1.944), (0.7, -0.7, -1.944), (0.99, 1.192e-08, -1.944), (0.7, 0.7, -1.944), (-0.679, -0.7087, -1.944), (-0.6675, -0.7135, -1.328), (-0.01481, 0.3118, 0.7308), (0.1889, 0.2274, 0.7308), (0.2732, 0.02374, 0.7308), (0.1889, -0.1799, 0.7308), (-0.01481, -0.2643, 0.7308), (-0.2185, -0.1799, 0.7308), (-0.3029, 0.02374, 0.7308), (-0.2185, 0.2274, 0.7308), (-0.02637, 0.307, -1.918), (-0.003251, 0.307, -1.918), (0.1773, 0.2322, -1.918), (0.1937, 0.2159, -1.918), (0.2684, 0.0353, -1.918), (0.2684, 0.01218, -1.918), (0.1937, -0.1684, -1.918), (0.1773, -0.1847, -1.918), (-0.003251, -0.2595, -1.918), (-0.02637, -0.2595, -1.918), (-0.2069, -0.1847, -1.918), (-0.2233, -0.1684, -1.918), (-0.2981, 0.01218, -1.918), (-0.2981, 0.0353, -1.918), (-0.2233, 0.2159, -1.918), (-0.2069, 0.2322, -1.918), (-0.003251, 0.307, -1.368), (-0.02637, 0.307, -1.368), (0.1937, 0.2159, -1.368), (0.1773, 0.2322, -1.368), (0.2684, 0.01218, -1.368), (0.2684, 0.0353, -1.368), (0.1773, -0.1847, -1.368), (0.1937, -0.1684, -1.368), (-0.02637, -0.2595, -1.368), (-0.003251, -0.2595, -1.368), (-0.2233, -0.1684, -1.368), (-0.2069, -0.1847, -1.368), (-0.3045, 0.0353, -1.368), (-0.2981, 0.01218, -1.368), (-0.2069, 0.2322, -1.368), (-0.2233, 0.2159, -1.368), (-0.9821, -0.01914, -1.944), (-0.9805, -0.02282, -1.328), (-0.6788, 0.7085, -1.944), (-0.6852, 0.7059, -1.328), (0.024, 0.9801, -1.944), (0.0283, 0.9783, -1.328), (0.03489, -0.9755, -1.944), (0.03676, -0.9748, -1.328), (0.7117, 0.6719, -1.328), (0.7106, 0.6746, -1.944), (0.7099, -0.6763, -1.944), (0.7125, -0.67, -1.328), (0.9807, -0.02236, -1.944), (0.9808, -0.02232, -1.328), (0.2281, 0.2476, -1.367), (0.2281, 0.2476, -1.918), (0.2091, 0.2667, -1.918), (0.2091, 0.2667, -1.367), (0.3153, 0.01027, -1.367), (0.3153, 0.01027, -1.918), (0.3153, 0.03722, -1.918), (0.3153, 0.03722, -1.367), (0.2091, -0.2192, -1.367), (0.2091, -0.2192, -1.918), (0.2281, -0.2001, -1.918), (0.2281, -0.2001, -1.367), (-0.02825, -0.3063, -1.367), (-0.02825, -0.3063, -1.918), (-0.001307, -0.3063, -1.918), (-0.001307, -0.3063, -1.367), (-0.2577, -0.2001, -1.367), (-0.2577, -0.2001, -1.918), (-0.2386, -0.2192, -1.918), (-0.2386, -0.2192, -1.367), (-0.3523, 0.03722, -1.367), (-0.3449, 0.03722, -1.918), (-0.3449, 0.01027, -1.918), (-0.3449, 0.01027, -1.367), (-0.2386, 0.2667, -1.367), (-0.2386, 0.2667, -1.918), (-0.2577, 0.2476, -1.918), (-0.2577, 0.2476, -1.367), (-0.02825, 0.3538, -1.918), (-0.02825, 0.3538, -1.367), (-0.001307, 0.3538, -1.367), (-0.001307, 0.3538, -1.918), (1.0, -4.371e-08, -1.371), (1.0, -4.371e-08, -1.904), (0.7071, 0.7071, -1.904), (0.7071, 0.7071, -1.371), (0.0, -1.0, -1.371), (0.0, -1.0, -1.904), (0.7071, -0.7071, -1.904), (0.7071, -0.7071, -1.371), (-1.0, -4.371e-08, -1.371), (-1.0, -4.371e-08, -1.904), (-0.7071, -0.7071, -1.904), (-0.7071, -0.7071, -1.371), (0.1841, 0.2294, -2.451), (0.0, 1.0, -1.904), (-0.7071, 0.7071, -1.904), (-0.7071, 0.7071, -1.371), (-0.01995, -0.2622, -2.464), (0.7071, 0.7071, -1.371), (-1.0, -4.371e-08, -1.904), (-0.7071, -0.7071, -1.371), (-0.7071, 0.7071, -1.371), (0.1836, -0.1821, -2.453), (0.0, -1.0, -1.371), (0.2713, 0.02841, -2.44), (-1.0, -4.371e-08, -1.371), (-0.7071, -0.7071, -1.904), (0.0, 1.0, -1.371), (-0.7071, 0.7071, -1.904), (-0.7402, 0.7485, -1.311), (0.0, 1.124, -1.311), (-1.05, -1.839e-08, -1.311), (-0.7402, -0.7485, -1.311), (0.0, -1.058, -1.311), (0.7567, -0.7485, -1.311), (1.05, -1.839e-08, -1.311), (0.7567, 0.7485, -1.311), (-0.7402, 0.7485, -1.963), (0.0, 1.058, -1.963), (-1.05, -1.839e-08, -1.963), (-0.7402, -0.7485, -1.963), (0.0, -1.058, -1.963), (0.7402, -0.7485, -1.963), (1.067, 4.05e-08, -1.963), (0.7567, 0.7485, -1.963), (1.067, -1.839e-08, -1.92), (0.7402, 0.7485, -1.356), (0.0, -1.058, -1.92), (0.7567, -0.7485, -1.356), (-1.05, -1.839e-08, -1.92), (-0.7402, -0.7485, -1.356), (0.0, 1.058, -1.92), (-0.7402, 0.7485, -1.356), (1.067, -1.839e-08, -1.356), (0.7662, 0.7485, -1.92), (0.0, -1.058, -1.356), (0.7402, -0.7485, -1.92), (-1.05, -1.839e-08, -1.356), (-0.7402, -0.7485, -1.92), (0.0, 1.124, -1.356), (-0.7662, 0.7485, -1.92), (0.1341, -0.1262, -3.706), (0.1959, 0.02309, -3.706), (0.1341, 0.1724, -3.706), (-0.01523, 0.2342, -3.706), (-0.02038, 0.2611, -2.455), (-0.2207, 0.222, -2.459), (-0.3007, 0.02892, -2.463), (-0.2206, -0.1748, -2.461), (-0.01523, -0.188, -3.706), (-0.1645, -0.1262, -3.706), (-0.2264, 0.02309, -3.706), (-0.1645, 0.1724, -3.706), (0.1305, 0.1738, -2.459), (0.1945, 0.02651, -2.452), (0.1302, -0.1278, -2.461), (-0.01899, -0.1865, -2.469), (-0.1661, -0.1225, -2.467), (-0.2248, 0.02688, -2.468), (-0.01931, 0.1971, -2.463), (-0.1662, 0.1684, -2.466), (-0.3035, 0.02835, -0.1048), (-0.2203, 0.2231, -0.05636), (-0.3041, 0.03283, -0.919), (-0.2222, 0.2186, -0.8759), (-0.5171, 0.3142, -0.8755), (-0.5189, 0.3187, -0.05603), (-0.4401, 0.1222, -0.1045), (-0.4437, 0.1249, -0.9187)], [], [(114, 113, 122, 129), (112, 115, 123, 128), (129, 161, 150, 109, 114), (7, 15, 28, 45), (5, 13, 64, 65), (3, 11, 58, 59), (0, 8, 26, 43), (4, 12, 16, 17), (2, 10, 9, 1), (6, 138, 139, 7, 66), (0, 133, 132, 1, 61), (3, 135, 136, 4, 17), (4, 136, 137, 5, 65), (7, 139, 133, 0, 63), (8, 141, 147, 15, 62), (54, 186, 187, 57), (19, 18, 25, 24, 23, 22, 21, 20), (35, 36, 37, 171, 120), (26, 27, 28, 116, 168), (49, 32, 82, 83), (48, 51, 87, 80), (33, 48, 80, 81), (28, 27, 103, 74), (47, 30, 78, 79), (34, 33, 81, 86), (31, 46, 76, 77), (27, 42, 102, 103), (40, 41, 26, 168, 169), (43, 18, 19, 45, 42), (45, 19, 20, 47, 44), (47, 20, 21, 48, 49, 46), (48, 21, 22, 50, 51), (50, 22, 23, 52, 53), (52, 23, 24, 184, 186, 54, 55), (57, 187, 185, 25, 18, 43, 56), (37, 38, 39, 170, 171), (40, 169, 170, 39), (28, 29, 30, 127, 116), (30, 31, 32, 33, 125, 127), (33, 34, 35, 120, 125), (29, 67, 66, 44), (13, 5, 48, 33), (12, 4, 50, 35), (10, 2, 54, 39), (56, 41, 60, 61), (42, 27, 62, 63), (17, 16, 36, 53), (11, 3, 52, 37), (11, 37, 36, 16), (17, 53, 52, 3), (10, 39, 38, 58), (38, 55, 59, 58), (59, 55, 54, 2), (61, 60, 8, 0), (1, 9, 40, 57), (56, 61, 1, 57), (41, 40, 9, 60), (27, 26, 8, 62), (63, 62, 15, 7), (42, 63, 0, 43), (12, 35, 34, 64), (34, 51, 65, 64), (65, 51, 50, 4), (29, 28, 15, 67), (66, 67, 14, 6), (44, 66, 7, 45), (13, 33, 32, 68), (32, 49, 69, 68), (69, 49, 48, 5), (71, 70, 68, 69), (6, 14, 30, 47), (46, 31, 70, 71), (46, 71, 6, 47), (31, 30, 14, 70), (97, 96, 101, 100), (93, 92, 99, 98), (89, 88, 95, 94), (85, 84, 91, 90), (81, 80, 87, 86), (77, 76, 83, 82), (73, 72, 79, 78), (103, 102, 75, 74), (36, 35, 85, 90), (42, 45, 75, 102), (35, 50, 84, 85), (51, 34, 86, 87), (50, 53, 91, 84), (26, 41, 97, 100), (37, 52, 88, 89), (38, 37, 89, 94), (56, 43, 101, 96), (53, 36, 90, 91), (30, 29, 73, 78), (39, 54, 92, 93), (52, 55, 95, 88), (55, 38, 94, 95), (40, 39, 93, 98), (44, 47, 79, 72), (41, 56, 96, 97), (54, 57, 99, 92), (32, 31, 77, 82), (57, 40, 98, 99), (29, 44, 72, 73), (43, 26, 100, 101), (45, 28, 74, 75), (46, 49, 83, 76), (112, 119, 118, 113), (117, 154, 163, 131, 118), (108, 115, 114, 109), (5, 137, 138, 6, 71, 69), (104, 111, 110, 105), (130, 117, 118, 119, 124), (169, 168, 182, 183), (127, 125, 178, 177), (106, 105, 148, 157), (115, 112, 113, 114), (111, 108, 109, 110), (111, 151, 158, 126, 108), (107, 104, 105, 106), (123, 126, 158, 153), (107, 106, 117, 130, 121), (122, 131, 163, 152), (124, 128, 160, 155), (129, 122, 152, 161), (128, 123, 153, 160), (15, 147, 146, 14, 67), (121, 149, 156, 104, 107), (104, 156, 151, 111), (119, 112, 128, 124), (113, 118, 131, 122), (120, 171, 180, 179), (115, 108, 126, 123), (1, 132, 134, 2), (109, 150, 159, 110), (2, 134, 135, 3, 59), (157, 148, 146, 147), (159, 150, 144, 145), (161, 152, 142, 143), (163, 154, 141, 140), (154, 157, 147, 141), (148, 159, 145, 146), (150, 161, 143, 144), (152, 163, 140, 142), (134, 132, 155, 160), (136, 135, 153, 158), (138, 137, 151, 156), (133, 139, 149, 162), (132, 133, 162, 155), (135, 134, 160, 153), (137, 136, 158, 151), (139, 138, 156, 149), (9, 10, 142, 140), (106, 157, 154, 117), (8, 60, 9, 140, 141), (168, 116, 176, 182), (10, 58, 11, 143, 142), (121, 130, 162, 149), (12, 144, 143, 11, 16), (13, 145, 144, 12, 64), (130, 124, 155, 162), (14, 146, 145, 13, 68, 70), (116, 127, 177, 176), (110, 159, 148, 105), (125, 120, 179, 178), (171, 170, 181, 180), (170, 169, 183, 181), (167, 166, 165, 164, 172, 173, 174, 175), (173, 180, 181, 174), (167, 182, 176, 166), (172, 179, 180, 173), (164, 178, 179, 172), (183, 175, 174, 181), (165, 177, 178, 164), (166, 176, 177, 165), (175, 183, 182, 167), (188, 191, 190, 189), (185, 184, 24, 25), (184, 185, 189, 190), (187, 186, 191, 188), (186, 184, 190, 191), (185, 187, 188, 189)])
me_circle.polygons.foreach_set('use_smooth', [True] * 181)
_uv = me_circle.uv_layers.new(name='UVMap')
_uv.uv.foreach_set('vector', [0.0, 0.0, 0.0, 0.0, 0.0, 0.0, 0.0, 0.0, 0.0, 0.0, 0.0, 0.0, 0.0, 0.0, 0.0, 0.0, 0.3384, 0.9516, 0.3374, 0.9532, 0.3168, 0.933, 0.3188, 0.9323, 0.3384, 0.9516, 0.8578, 0.2834, 0.8803, 0.2834, 0.8791, 0.3059, 0.859, 0.3059, 0.6532, 0.8625, 0.6532, 0.8843, 0.6343, 0.8845, 0.6344, 0.8626, 0.539, 0.8802, 0.5389, 0.8584, 0.5579, 0.8585, 0.5579, 0.8803, 0.1869, 0.5873, 0.2093, 0.5873, 0.2085, 0.61, 0.1884, 0.61, 0.632, 0.7605, 0.6545, 0.7604, 0.6545, 0.7865, 0.632, 0.786, 0.5389, 0.7604, 0.5613, 0.7605, 0.5613, 0.7874, 0.5389, 0.7874, 0.911, 0.1649, 0.909, 0.1641, 0.9294, 0.1436, 0.9306, 0.146, 0.9299, 0.1468, 0.9583, 0.1461, 0.9602, 0.1417, 0.9798, 0.1641, 0.9778, 0.1652, 0.9774, 0.1648, 0.958, 0.2109, 0.9587, 0.213, 0.9294, 0.213, 0.9304, 0.2108, 0.9567, 0.2109, 0.9304, 0.2108, 0.9294, 0.213, 0.9083, 0.1925, 0.9109, 0.1917, 0.9294, 0.2098, 0.9306, 0.146, 0.9294, 0.1436, 0.9602, 0.1417, 0.9583, 0.1461, 0.9572, 0.1461, 0.8148, 0.934, 0.8171, 0.935, 0.796, 0.9555, 0.7952, 0.953, 0.8141, 0.9347, 0.3905, 0.7585, 0.3904, 0.7426, 0.3978, 0.741, 0.3977, 0.7584, 0.1869, 0.79, 0.1925, 0.7844, 0.2006, 0.7844, 0.2063, 0.79, 0.2063, 0.7978, 0.2006, 0.8033, 0.1925, 0.8033, 0.1869, 0.7978, 0.08277, 0.8179, 0.07564, 0.8179, 0.07485, 0.8179, 0.07486, 0.7987, 0.08285, 0.7985, 0.2979, 0.599, 0.2987, 0.599, 0.3058, 0.5991, 0.3059, 0.6179, 0.2985, 0.6181, 0.2005, 0.7842, 0.2005, 0.7647, 0.2021, 0.7647, 0.2021, 0.7842, 0.8249, 0.3982, 0.8249, 0.3913, 0.8266, 0.3907, 0.8266, 0.3988, 0.7427, 0.8213, 0.7427, 0.8018, 0.7443, 0.8018, 0.7443, 0.8213, 0.2079, 0.7956, 0.2079, 0.8026, 0.2063, 0.8031, 0.2063, 0.7951, 0.7427, 0.8018, 0.7427, 0.8213, 0.7412, 0.8213, 0.7412, 0.8018, 0.8233, 0.3982, 0.8233, 0.3913, 0.8249, 0.3907, 0.8249, 0.3988, 0.5301, 0.78, 0.5301, 0.7605, 0.5317, 0.7604, 0.5317, 0.78, 0.07485, 0.7834, 0.07485, 0.8029, 0.07325, 0.8029, 0.07325, 0.7834, 0.2925, 0.599, 0.2928, 0.599, 0.2979, 0.599, 0.2985, 0.6181, 0.2923, 0.6182, 0.1869, 0.7844, 0.1869, 0.7101, 0.1949, 0.7101, 0.1948, 0.7844, 0.1876, 0.7844, 0.1948, 0.7844, 0.1949, 0.7101, 0.2005, 0.7101, 0.2005, 0.7844, 0.1955, 0.7844, 0.4464, 0.5187, 0.446, 0.593, 0.438, 0.593, 0.4377, 0.5187, 0.4385, 0.5187, 0.4456, 0.5187, 0.2852, 0.6704, 0.2852, 0.7448, 0.2796, 0.7448, 0.2795, 0.6704, 0.2802, 0.6704, 0.2795, 0.6704, 0.2796, 0.7448, 0.2716, 0.7447, 0.2715, 0.6704, 0.2723, 0.6704, 0.2715, 0.6704, 0.2716, 0.7447, 0.2658, 0.7447, 0.2658, 0.7151, 0.2659, 0.6862, 0.2659, 0.6703, 0.2664, 0.6703, 0.3977, 0.7584, 0.3978, 0.741, 0.3978, 0.712, 0.3979, 0.6841, 0.4036, 0.6842, 0.4036, 0.7585, 0.3985, 0.7584, 0.0879, 0.8372, 0.08287, 0.8372, 0.08209, 0.8372, 0.08248, 0.8179, 0.08822, 0.8179, 0.07496, 0.8372, 0.07485, 0.818, 0.08248, 0.8179, 0.08209, 0.8372, 0.3058, 0.5991, 0.3066, 0.5991, 0.3116, 0.5992, 0.3116, 0.6177, 0.3059, 0.6179, 0.4377, 0.6817, 0.4385, 0.6817, 0.4456, 0.6817, 0.4464, 0.6816, 0.4464, 0.7006, 0.438, 0.7002, 0.0885, 0.8178, 0.08354, 0.8179, 0.08277, 0.8179, 0.08285, 0.7985, 0.0885, 0.7989, 0.1127, 0.85, 0.1139, 0.872, 0.09139, 0.872, 0.09264, 0.8501, 0.2823, 0.8209, 0.2598, 0.8209, 0.2613, 0.7966, 0.2814, 0.7966, 0.5613, 0.836, 0.5389, 0.836, 0.5401, 0.8125, 0.5602, 0.8125, 0.5613, 0.8584, 0.5389, 0.8584, 0.5404, 0.836, 0.5605, 0.836, 0.1886, 0.8504, 0.2086, 0.8506, 0.2093, 0.8723, 0.1869, 0.8723, 0.8611, 0.6845, 0.8812, 0.6845, 0.882, 0.7069, 0.8596, 0.7069, 0.6545, 0.836, 0.632, 0.836, 0.6329, 0.8124, 0.653, 0.8124, 0.4126, 0.7889, 0.4351, 0.7889, 0.4335, 0.8128, 0.4134, 0.8128, 0.7678, 0.888, 0.779, 0.9109, 0.7782, 0.9112, 0.7672, 0.8886, 0.9567, 0.2109, 0.9487, 0.1873, 0.9495, 0.187, 0.958, 0.2109, 0.7954, 0.8881, 0.7869, 0.9112, 0.7861, 0.9109, 0.7947, 0.8881, 0.8803, 0.3042, 0.8803, 0.2847, 0.9027, 0.2834, 0.9027, 0.3053, 0.977, 0.1926, 0.9545, 0.1821, 0.9551, 0.1815, 0.9779, 0.1921, 0.882, 0.7065, 0.8822, 0.6847, 0.9012, 0.6845, 0.9012, 0.7063, 0.6343, 0.8402, 0.6568, 0.8402, 0.6558, 0.8625, 0.6357, 0.8625, 0.9546, 0.1737, 0.9774, 0.1648, 0.9778, 0.1652, 0.9549, 0.1745, 0.7922, 0.9169, 0.7919, 0.9162, 0.8149, 0.9072, 0.8149, 0.908, 0.7919, 0.9246, 0.7922, 0.9238, 0.8148, 0.934, 0.8141, 0.9347, 0.632, 0.7866, 0.6545, 0.7865, 0.6545, 0.8124, 0.632, 0.8124, 0.9488, 0.1685, 0.9572, 0.1461, 0.9583, 0.1461, 0.9496, 0.1688, 0.7482, 0.9069, 0.7731, 0.9161, 0.7728, 0.9168, 0.7481, 0.9083, 0.188, 0.8275, 0.2081, 0.8275, 0.2093, 0.8504, 0.1869, 0.8504, 0.9294, 0.2098, 0.9408, 0.187, 0.9416, 0.1873, 0.9304, 0.2108, 0.786, 0.9298, 0.7868, 0.9295, 0.7952, 0.953, 0.7942, 0.9529, 0.2959, 0.8768, 0.2958, 0.855, 0.3149, 0.855, 0.3149, 0.8768, 0.9409, 0.1688, 0.9299, 0.1468, 0.9306, 0.146, 0.9416, 0.1684, 0.748, 0.9338, 0.7728, 0.9238, 0.7731, 0.9245, 0.7487, 0.9344, 0.8364, 0.2834, 0.8565, 0.2834, 0.8578, 0.3071, 0.8353, 0.3071, 0.9109, 0.1906, 0.9354, 0.1813, 0.9358, 0.1821, 0.9109, 0.1917, 0.5389, 0.7874, 0.5613, 0.7874, 0.5613, 0.8125, 0.5389, 0.8122, 0.1139, 0.8229, 0.09139, 0.8229, 0.09227, 0.7986, 0.1123, 0.7986, 0.1883, 0.8039, 0.2084, 0.8039, 0.2093, 0.8275, 0.1869, 0.8275, 0.9355, 0.1744, 0.911, 0.1658, 0.911, 0.1649, 0.9358, 0.1736, 0.7781, 0.9294, 0.7789, 0.9298, 0.7675, 0.9528, 0.7669, 0.9522, 0.2936, 0.701, 0.2936, 0.7205, 0.2876, 0.7206, 0.2876, 0.7011, 0.4043, 0.709, 0.4042, 0.6895, 0.4126, 0.6895, 0.4126, 0.709, 0.2936, 0.7206, 0.2936, 0.7401, 0.2876, 0.7401, 0.2876, 0.7206, 0.4125, 0.709, 0.4125, 0.7286, 0.4042, 0.7286, 0.4042, 0.709, 0.4042, 0.7481, 0.4042, 0.7286, 0.4101, 0.7286, 0.4101, 0.7481, 0.446, 0.7006, 0.446, 0.7201, 0.4377, 0.7201, 0.4377, 0.7006, 0.2064, 0.7297, 0.2064, 0.7492, 0.2005, 0.7491, 0.2005, 0.7296, 0.2005, 0.7296, 0.2005, 0.7101, 0.2088, 0.7101, 0.2088, 0.7296, 0.2095, 0.7956, 0.2095, 0.8026, 0.2079, 0.8031, 0.2079, 0.7951, 0.8233, 0.3913, 0.8233, 0.3982, 0.8217, 0.3988, 0.8217, 0.3907, 0.4119, 0.7797, 0.4119, 0.7991, 0.4103, 0.7992, 0.4103, 0.7796, 0.7396, 0.8213, 0.7396, 0.8018, 0.7412, 0.8018, 0.7412, 0.8213, 0.8314, 0.3913, 0.8314, 0.3982, 0.8298, 0.3988, 0.8298, 0.3907, 0.8282, 0.3982, 0.8282, 0.3913, 0.8298, 0.3907, 0.8298, 0.3988, 0.7381, 0.8213, 0.7381, 0.8018, 0.7396, 0.8018, 0.7396, 0.8213, 0.4103, 0.8067, 0.4103, 0.7997, 0.4119, 0.7992, 0.4119, 0.8072, 0.8266, 0.3982, 0.8266, 0.3913, 0.8282, 0.3907, 0.8282, 0.3988, 0.5366, 0.7935, 0.5366, 0.774, 0.5382, 0.774, 0.5382, 0.7935, 0.5317, 0.7805, 0.5317, 0.7875, 0.5301, 0.788, 0.5301, 0.78, 0.4465, 0.5888, 0.4464, 0.5693, 0.448, 0.5692, 0.448, 0.5888, 0.4428, 0.8016, 0.4428, 0.8086, 0.4412, 0.8091, 0.4412, 0.8011, 0.6546, 0.8114, 0.6546, 0.7919, 0.6562, 0.7919, 0.6562, 0.8114, 0.833, 0.3913, 0.833, 0.3982, 0.8314, 0.3988, 0.8314, 0.3907, 0.4464, 0.7178, 0.4464, 0.7109, 0.448, 0.7104, 0.448, 0.7184, 0.657, 0.8114, 0.657, 0.7919, 0.6586, 0.7919, 0.6586, 0.8114, 0.315, 0.5786, 0.315, 0.5715, 0.3166, 0.571, 0.3166, 0.5792, 0.5188, 0.7581, 0.5188, 0.7512, 0.5204, 0.7506, 0.5204, 0.7587, 0.4351, 0.8084, 0.4351, 0.7889, 0.4367, 0.7889, 0.4367, 0.8084, 0.5382, 0.7935, 0.5382, 0.813, 0.5366, 0.813, 0.5366, 0.7935, 0.0885, 0.818, 0.0885, 0.7985, 0.09006, 0.7985, 0.09006, 0.818, 0.2024, 0.7842, 0.2024, 0.7647, 0.2041, 0.7647, 0.2041, 0.7842, 0.4085, 0.7556, 0.4085, 0.7487, 0.4101, 0.7481, 0.4101, 0.7562, 0.09139, 0.85, 0.09139, 0.8229, 0.1108, 0.8229, 0.1108, 0.85, 0.3865, 0.9057, 0.3884, 0.9049, 0.3884, 0.9342, 0.3862, 0.9328, 0.3862, 0.9328, 0.07486, 0.7985, 0.07485, 0.7714, 0.0943, 0.7714, 0.0943, 0.7985, 0.9109, 0.1917, 0.9083, 0.1925, 0.909, 0.1641, 0.911, 0.1649, 0.911, 0.1658, 0.9109, 0.1906, 0.4093, 0.6378, 0.4093, 0.6649, 0.3898, 0.6649, 0.3898, 0.6378, 0.0943, 0.779, 0.1137, 0.7791, 0.1139, 0.7986, 0.09442, 0.7985, 0.09442, 0.7985, 0.3898, 0.8055, 0.3912, 0.7984, 0.3934, 0.7992, 0.3924, 0.8044, 0.403, 0.7918, 0.4089, 0.7974, 0.4064, 0.7985, 0.402, 0.7943, 0.3669, 0.8864, 0.339, 0.8861, 0.338, 0.8839, 0.3675, 0.8839, 0.07485, 0.7714, 0.07486, 0.7519, 0.0943, 0.7519, 0.0943, 0.7714, 0.4093, 0.6649, 0.4095, 0.6841, 0.39, 0.6841, 0.3898, 0.6649, 0.9775, 0.2632, 0.9798, 0.2639, 0.9587, 0.2843, 0.9579, 0.2824, 0.9579, 0.2824, 0.4095, 0.6186, 0.4093, 0.6378, 0.3898, 0.6378, 0.39, 0.6186, 0.9299, 0.2825, 0.9579, 0.2824, 0.9587, 0.2843, 0.9294, 0.2843, 0.09442, 0.7519, 0.1139, 0.752, 0.1137, 0.7791, 0.0943, 0.779, 0.09442, 0.7519, 0.3663, 0.9518, 0.3862, 0.9328, 0.3884, 0.9342, 0.367, 0.9535, 0.91, 0.2363, 0.9101, 0.2634, 0.9084, 0.2641, 0.9083, 0.2354, 0.3384, 0.9516, 0.3663, 0.9518, 0.367, 0.9535, 0.3374, 0.9532, 0.9101, 0.2634, 0.9299, 0.2825, 0.9294, 0.2843, 0.9084, 0.2641, 0.7952, 0.953, 0.796, 0.9555, 0.7664, 0.9553, 0.7675, 0.9528, 0.7942, 0.9529, 0.9576, 0.217, 0.9581, 0.2152, 0.9797, 0.2352, 0.9774, 0.2361, 0.9576, 0.217, 0.9774, 0.2361, 0.9797, 0.2352, 0.9798, 0.2639, 0.9775, 0.2632, 0.0, 0.0, 0.0, 0.0, 0.0, 0.0, 0.0, 0.0, 0.0, 0.0, 0.0, 0.0, 0.0, 0.0, 0.0, 0.0, 0.4089, 0.8052, 0.4033, 0.8106, 0.4022, 0.8082, 0.4064, 0.8042, 0.0, 0.0, 0.0, 0.0, 0.0, 0.0, 0.0, 0.0, 0.9778, 0.1652, 0.9798, 0.1641, 0.9797, 0.1928, 0.9779, 0.1921, 0.3188, 0.9323, 0.3168, 0.933, 0.3172, 0.9046, 0.319, 0.9051, 0.9779, 0.1921, 0.9797, 0.1928, 0.9587, 0.213, 0.958, 0.2109, 0.977, 0.1926, 0.3167, 0.4203, 0.3165, 0.4407, 0.315, 0.4407, 0.3152, 0.4204, 0.3165, 0.4696, 0.3167, 0.4898, 0.3152, 0.4898, 0.315, 0.4696, 0.208, 0.7502, 0.208, 0.7296, 0.2096, 0.7296, 0.2096, 0.7502, 0.4465, 0.5692, 0.4464, 0.548, 0.4479, 0.548, 0.448, 0.5684, 0.4464, 0.548, 0.4465, 0.5187, 0.448, 0.519, 0.4479, 0.548, 0.3165, 0.4407, 0.3165, 0.4696, 0.315, 0.4696, 0.315, 0.4407, 0.208, 0.7786, 0.208, 0.7502, 0.2096, 0.7502, 0.2096, 0.7786, 0.4464, 0.7104, 0.4464, 0.682, 0.4479, 0.6816, 0.4479, 0.7104, 0.4103, 0.7796, 0.4101, 0.7509, 0.4117, 0.7509, 0.4119, 0.7796, 0.2064, 0.7786, 0.2064, 0.7502, 0.208, 0.7502, 0.208, 0.7786, 0.3166, 0.3714, 0.3166, 0.3998, 0.315, 0.3998, 0.315, 0.3711, 0.3168, 0.585, 0.3168, 0.6148, 0.3151, 0.6143, 0.3151, 0.585, 0.4101, 0.7509, 0.4103, 0.7286, 0.4119, 0.7286, 0.4117, 0.7509, 0.2064, 0.7502, 0.2064, 0.7296, 0.208, 0.7296, 0.208, 0.7502, 0.3166, 0.3998, 0.3168, 0.4203, 0.3152, 0.4203, 0.315, 0.3998, 0.3168, 0.3509, 0.3166, 0.3714, 0.315, 0.3711, 0.3152, 0.3511, 0.8149, 0.9072, 0.7954, 0.8881, 0.7963, 0.8862, 0.8171, 0.9065, 0.3669, 0.8864, 0.3675, 0.8839, 0.3884, 0.9049, 0.3865, 0.9057, 0.8148, 0.934, 0.8149, 0.908, 0.8149, 0.9072, 0.8171, 0.9065, 0.8171, 0.935, 0.3912, 0.7984, 0.395, 0.7921, 0.3961, 0.7945, 0.3934, 0.7992, 0.7954, 0.8881, 0.7947, 0.8881, 0.7678, 0.888, 0.7667, 0.8861, 0.7963, 0.8862, 0.9576, 0.217, 0.9297, 0.2171, 0.9279, 0.213, 0.9581, 0.2152, 0.7482, 0.9069, 0.7458, 0.906, 0.7667, 0.8861, 0.7678, 0.888, 0.7672, 0.8886, 0.748, 0.9338, 0.7458, 0.9344, 0.7458, 0.906, 0.7482, 0.9069, 0.7481, 0.9083, 0.9297, 0.2171, 0.91, 0.2363, 0.9083, 0.2354, 0.9279, 0.213, 0.7675, 0.9528, 0.7664, 0.9553, 0.7458, 0.9344, 0.748, 0.9338, 0.7487, 0.9344, 0.7669, 0.9522, 0.395, 0.7921, 0.403, 0.7918, 0.402, 0.7943, 0.3961, 0.7945, 0.319, 0.9051, 0.3172, 0.9046, 0.338, 0.8839, 0.339, 0.8861, 0.4089, 0.7974, 0.4089, 0.8052, 0.4064, 0.8042, 0.4064, 0.7985, 0.4033, 0.8106, 0.3953, 0.8106, 0.3964, 0.8082, 0.4022, 0.8082, 0.3953, 0.8106, 0.3898, 0.8055, 0.3924, 0.8044, 0.3964, 0.8082, 0.872, 0.3156, 0.8679, 0.3197, 0.862, 0.3197, 0.8578, 0.3156, 0.8578, 0.3099, 0.862, 0.3059, 0.8679, 0.3059, 0.872, 0.3099, 0.2836, 0.7448, 0.2836, 0.7887, 0.2795, 0.7887, 0.2794, 0.7448, 0.4419, 0.6816, 0.4424, 0.6376, 0.4478, 0.6375, 0.4478, 0.6816, 0.2895, 0.7448, 0.2895, 0.7886, 0.2836, 0.7887, 0.2836, 0.7448, 0.2936, 0.7448, 0.2936, 0.7889, 0.2895, 0.7886, 0.2895, 0.7448, 0.5201, 0.594, 0.5201, 0.6379, 0.5142, 0.6379, 0.5145, 0.5941, 0.4437, 0.593, 0.4438, 0.6375, 0.4377, 0.6372, 0.4378, 0.593, 0.4478, 0.5931, 0.4478, 0.6372, 0.4438, 0.6375, 0.4437, 0.593, 0.4377, 0.6816, 0.4378, 0.6377, 0.4424, 0.6376, 0.4419, 0.6816, 0.2932, 0.6994, 0.2878, 0.701, 0.2876, 0.6722, 0.2932, 0.6703, 0.3978, 0.712, 0.3901, 0.7137, 0.3898, 0.6841, 0.3979, 0.6841, 0.4377, 0.7345, 0.4454, 0.7338, 0.4454, 0.7449, 0.4394, 0.7401, 0.4451, 0.7559, 0.4377, 0.7551, 0.4393, 0.7494, 0.4451, 0.7449, 0.2659, 0.6862, 0.2658, 0.7151, 0.2599, 0.7151, 0.2598, 0.6862, 0.5323, 0.7918, 0.5323, 0.8209, 0.521, 0.8209, 0.5208, 0.7918])
me_circle.materials.append(mat_martillopilon)
me_circle.use_remesh_fix_poles = True
me_circle.use_remesh_preserve_attributes = False
me_circle.use_mirror_x = True
me_circle.update()
me_cube_004 = bpy.data.meshes.new('Cube.004')
me_cube_004.from_pydata([(-1.0, -1.0, -1.0), (-1.0, -1.0, 1.0), (-1.0, 1.0, -1.0), (-1.0, 1.0, 1.0), (1.0, -1.0, -1.0), (1.0, -1.0, 1.0), (1.0, 1.0, -1.0), (1.0, 1.0, 1.0), (7.679, -1.0, -1.0), (7.679, -1.0, 1.0), (7.679, 1.0, -1.0), (7.679, 1.0, 1.0), (9.679, -1.0, -1.0), (9.679, -1.0, 1.0), (9.679, 1.0, -1.0), (9.679, 1.0, 1.0), (-0.2725, 0.5422, 0.7726), (-0.2725, 0.5422, 1.661), (-0.2725, 0.5782, 0.7726), (-0.2725, 0.5782, 1.661), (8.745, 0.5422, 0.7726), (8.745, 0.5422, 1.661), (8.745, 0.5782, 0.7726), (8.745, 0.5782, 1.661), (-0.2725, 0.3737, 0.7726), (-0.2725, 0.3737, 1.661), (-0.2725, 0.4098, 0.7726), (-0.2725, 0.4098, 1.661), (8.745, 0.3737, 0.7726), (8.745, 0.3737, 1.661), (8.745, 0.4098, 0.7726), (8.745, 0.4098, 1.661), (-0.2725, 0.1967, 0.7726), (-0.2725, 0.1967, 1.661), (-0.2725, 0.2327, 0.7726), (-0.2725, 0.2327, 1.661), (8.745, 0.1967, 0.7726), (8.745, 0.1967, 1.661), (8.745, 0.2327, 0.7726), (8.745, 0.2327, 1.661), (-0.2725, 0.02825, 0.7726), (-0.2725, 0.02825, 1.661), (-0.2725, 0.06429, 0.7726), (-0.2725, 0.06429, 1.661), (8.745, 0.02825, 0.7726), (8.745, 0.02825, 1.661), (8.745, 0.06429, 0.7726), (8.745, 0.06429, 1.661), (-0.2725, -0.1515, 0.7726), (-0.2725, -0.1515, 1.661), (-0.2725, -0.1155, 0.7726), (-0.2725, -0.1155, 1.661), (8.745, -0.1515, 0.7726), (8.745, -0.1515, 1.661), (8.745, -0.1155, 0.7726), (8.745, -0.1155, 1.661), (-0.2725, -0.3199, 0.7726), (-0.2725, -0.3199, 1.661), (-0.2725, -0.2839, 0.7726), (-0.2725, -0.2839, 1.661), (8.745, -0.3199, 0.7726), (8.745, -0.3199, 1.661), (8.745, -0.2839, 0.7726), (8.745, -0.2839, 1.661), (-0.2725, -0.497, 0.7726), (-0.2725, -0.497, 1.661), (-0.2725, -0.461, 0.7726), (-0.2725, -0.461, 1.661), (8.745, -0.497, 0.7726), (8.745, -0.497, 1.661), (8.745, -0.461, 0.7726), (8.745, -0.461, 1.661), (-0.2725, -0.6654, 0.7726), (-0.2725, -0.6654, 1.661), (-0.2725, -0.6294, 0.7726), (-0.2725, -0.6294, 1.661), (8.745, -0.6654, 0.7726), (8.745, -0.6654, 1.661), (8.745, -0.6294, 0.7726), (8.745, -0.6294, 1.661)], [], [(0, 1, 3, 2), (2, 3, 7, 6), (6, 7, 5, 4), (4, 5, 1, 0), (2, 6, 4, 0), (7, 3, 1, 5), (8, 9, 11, 10), (10, 11, 15, 14), (14, 15, 13, 12), (12, 13, 9, 8), (10, 14, 12, 8), (15, 11, 9, 13), (16, 17, 19, 18), (18, 19, 23, 22), (22, 23, 21, 20), (20, 21, 17, 16), (18, 22, 20, 16), (23, 19, 17, 21), (24, 25, 27, 26), (26, 27, 31, 30), (30, 31, 29, 28), (28, 29, 25, 24), (26, 30, 28, 24), (31, 27, 25, 29), (32, 33, 35, 34), (34, 35, 39, 38), (38, 39, 37, 36), (36, 37, 33, 32), (34, 38, 36, 32), (39, 35, 33, 37), (40, 41, 43, 42), (42, 43, 47, 46), (46, 47, 45, 44), (44, 45, 41, 40), (42, 46, 44, 40), (47, 43, 41, 45), (48, 49, 51, 50), (50, 51, 55, 54), (54, 55, 53, 52), (52, 53, 49, 48), (50, 54, 52, 48), (55, 51, 49, 53), (56, 57, 59, 58), (58, 59, 63, 62), (62, 63, 61, 60), (60, 61, 57, 56), (58, 62, 60, 56), (63, 59, 57, 61), (64, 65, 67, 66), (66, 67, 71, 70), (70, 71, 69, 68), (68, 69, 65, 64), (66, 70, 68, 64), (71, 67, 65, 69), (72, 73, 75, 74), (74, 75, 79, 78), (78, 79, 77, 76), (76, 77, 73, 72), (74, 78, 76, 72), (79, 75, 73, 77)])
_uv = me_cube_004.uv_layers.new(name='UVMap')
_uv.uv.foreach_set('vector', [0.3898, 0.8839, 0.3168, 0.8839, 0.3168, 0.813, 0.3898, 0.813, 0.9083, 0.1417, 0.8353, 0.1417, 0.8353, 0.07086, 0.9083, 0.07086, 0.1869, 0.8747, 0.1139, 0.8747, 0.1139, 0.8039, 0.1869, 0.8039, 0.2209, 0.8942, 0.2209, 0.8234, 0.2939, 0.8234, 0.2939, 0.8942, 0.1869, 0.9456, 0.1139, 0.9456, 0.1139, 0.8747, 0.1869, 0.8747, 0.9326, 0.5428, 0.9326, 0.6136, 0.8596, 0.6136, 0.8596, 0.5428, 0.07299, 0.9, 8.701e-09, 0.9, 0.0, 0.8292, 0.07299, 0.8292, 0.9326, 0.4719, 0.8596, 0.4719, 0.8596, 0.4011, 0.9326, 0.4011, 0.9326, 0.6845, 0.8596, 0.6845, 0.8596, 0.6136, 0.9326, 0.6136, 0.5613, 0.911, 0.5613, 0.8402, 0.6343, 0.8402, 0.6343, 0.911, 0.6651, 0.9435, 0.6651, 0.8726, 0.7381, 0.8726, 0.7381, 0.9435, 0.9648, 0.7928, 0.9648, 0.8637, 0.8918, 0.8637, 0.8918, 0.7928, 0.4425, 0.8011, 0.4425, 0.7696, 0.4439, 0.7696, 0.4439, 0.8011, 0.2923, 0.6703, 0.2598, 0.6703, 0.2598, 0.3509, 0.2923, 0.3509, 0.5339, 0.7734, 0.5339, 0.8049, 0.5326, 0.8049, 0.5326, 0.7734, 0.7623, 0.4011, 0.7947, 0.4011, 0.7947, 0.7205, 0.7623, 0.7205, 0.9852, 0.3195, 0.9852, 0.0, 0.9866, 0.0, 0.9866, 0.3195, 0.9892, 0.0, 0.9892, 0.3195, 0.9879, 0.3195, 0.9879, 0.0, 0.6573, 0.7919, 0.6573, 0.7604, 0.6586, 0.7604, 0.6586, 0.7919, 0.8272, 0.4011, 0.8596, 0.4011, 0.8596, 0.7205, 0.8272, 0.7205, 0.439, 0.7711, 0.439, 0.8025, 0.4377, 0.8025, 0.4377, 0.7711, 0.5289, 0.441, 0.5613, 0.441, 0.5613, 0.7604, 0.5289, 0.7604, 0.6625, 0.9135, 0.6625, 0.594, 0.6638, 0.594, 0.6638, 0.9135, 0.2958, 0.6186, 0.2958, 0.9381, 0.2945, 0.9381, 0.2945, 0.6186, 0.6546, 0.7919, 0.6546, 0.7604, 0.6559, 0.7604, 0.6559, 0.7919, 0.4818, 0.7604, 0.4494, 0.7604, 0.4494, 0.441, 0.4818, 0.441, 0.4467, 0.7715, 0.4467, 0.803, 0.4454, 0.803, 0.4454, 0.7715, 0.7381, 0.0, 0.7705, 0.0, 0.7705, 0.3195, 0.7381, 0.3195, 0.6586, 0.9135, 0.6586, 0.594, 0.6599, 0.594, 0.6599, 0.9135, 0.2115, 0.5873, 0.2115, 0.9067, 0.2102, 0.9067, 0.2102, 0.5873, 0.2041, 0.7807, 0.2041, 0.7492, 0.2054, 0.7492, 0.2054, 0.7807, 0.5937, 0.7604, 0.5613, 0.7604, 0.5613, 0.441, 0.5937, 0.441, 0.5353, 0.7734, 0.5353, 0.8049, 0.5339, 0.8049, 0.5339, 0.7734, 0.6262, 0.441, 0.6586, 0.441, 0.6586, 0.7604, 0.6262, 0.7604, 0.9918, 0.0, 0.9918, 0.3195, 0.9905, 0.3195, 0.9905, 0.0, 0.2128, 0.5873, 0.2128, 0.9067, 0.2115, 0.9067, 0.2115, 0.5873, 0.6559, 0.7919, 0.6559, 0.7604, 0.6573, 0.7604, 0.6573, 0.7919, 0.7299, 0.7205, 0.6975, 0.7205, 0.6975, 0.4011, 0.7299, 0.4011, 0.439, 0.8025, 0.439, 0.7711, 0.4403, 0.7711, 0.4403, 0.8025, 0.7299, 0.4011, 0.7623, 0.4011, 0.7623, 0.7205, 0.7299, 0.7205, 0.9839, 0.3195, 0.9839, 0.0, 0.9852, 0.0, 0.9852, 0.3195, 0.4494, 0.5187, 0.4494, 0.8382, 0.4481, 0.8382, 0.4481, 0.5187, 0.07354, 0.7834, 0.07354, 0.7519, 0.07485, 0.7519, 0.07485, 0.7834, 0.8029, 0.3195, 0.7705, 0.3195, 0.7705, 0.0, 0.8029, 0.0, 0.448, 0.7715, 0.448, 0.803, 0.4467, 0.803, 0.4467, 0.7715, 0.8029, 0.0, 0.8353, 0.0, 0.8353, 0.3195, 0.8029, 0.3195, 0.9826, 0.3195, 0.9826, 0.0, 0.9839, 0.0, 0.9839, 0.3195, 0.6612, 0.594, 0.6612, 0.9135, 0.6599, 0.9135, 0.6599, 0.594, 0.5188, 0.7506, 0.5188, 0.7191, 0.5201, 0.7191, 0.5201, 0.7506, 0.5142, 0.7604, 0.4818, 0.7604, 0.4818, 0.441, 0.5142, 0.441, 0.4439, 0.8011, 0.4439, 0.7696, 0.4452, 0.7696, 0.4452, 0.8011, 0.5937, 0.441, 0.6262, 0.441, 0.6262, 0.7604, 0.5937, 0.7604, 0.9813, 0.3195, 0.9813, 0.0, 0.9826, 0.0, 0.9826, 0.3195, 0.6625, 0.594, 0.6625, 0.9135, 0.6612, 0.9135, 0.6612, 0.594, 0.4412, 0.8011, 0.4412, 0.7696, 0.4425, 0.7696, 0.4425, 0.8011, 0.6975, 0.7205, 0.6651, 0.7205, 0.6651, 0.4011, 0.6975, 0.4011, 0.5366, 0.774, 0.5366, 0.8054, 0.5353, 0.8054, 0.5353, 0.774, 0.7947, 0.4011, 0.8272, 0.4011, 0.8272, 0.7205, 0.7947, 0.7205, 0.9892, 0.3195, 0.9892, 0.0, 0.9905, 0.0, 0.9905, 0.3195, 0.9879, 0.0, 0.9879, 0.3195, 0.9866, 0.3195, 0.9866, 0.0])
me_cube_004.materials.append(mat_martillopilon)
me_cube_004.use_remesh_fix_poles = True
me_cube_004.use_remesh_preserve_attributes = False
me_cube_004.use_mirror_x = True
me_cube_004.update()

# ---- objects
ob_base_abajo = bpy.data.objects.new('Base abajo', me_cube_003)
ob_base_de_rueda = bpy.data.objects.new('base de rueda', me_cube_002)
ob_base2 = bpy.data.objects.new('Base2', me_cube_001)
ob_cuerda = bpy.data.objects.new('cuerda', me_circle_001)
ob_engancheabajo = bpy.data.objects.new('EngancheAbajo', me_cylinder_002)
ob_martillo = bpy.data.objects.new('martillo', me_cylinder)
ob_pedal = bpy.data.objects.new('Pedal', me_cube_006)
ob_rueda = bpy.data.objects.new('Rueda', me_circle)
ob_sosteniblearriba = bpy.data.objects.new('sostenibleArriba', me_cube_004)

# ---- transforms, parenting, visibility, modifiers, constraints
ob_base_abajo.location = (-0.9643, -5.128, -3.286)
ob_base_abajo.scale = (0.2276, 5.611, 0.2276)
ob_base_abajo.lineart.crease_threshold = 0.0
ob_base_abajo.use_mesh_mirror_x = True
ob_base_de_rueda.location = (0.0, -10.84, 0.7898)
ob_base_de_rueda.scale = (1.041, 0.7507, 6.169)
ob_base_de_rueda.lineart.crease_threshold = 0.0
ob_base_de_rueda.use_mesh_mirror_x = True
ob_base2.location = (0.04715, 0.0, -0.8143)
ob_base2.scale = (1.0, 1.0, 4.547)
ob_base2.lock_rotations_4d = False
ob_base2.empty_display_type = 'ARROWS'
ob_base2.lineart.crease_threshold = 0.0
ob_cuerda.location = (0.7185, -10.9, 4.291)
ob_cuerda.rotation_euler = (-0.0, 1.571, 0.0)
ob_cuerda.scale = (1.412, 1.412, 1.412)
ob_cuerda.lineart.crease_threshold = 0.0
ob_cuerda.use_mesh_mirror_x = True
ob_engancheabajo.location = (-1.68, -10.86, -4.622)
ob_engancheabajo.rotation_euler = (-0.0, 1.571, 0.0)
ob_engancheabajo.scale = (0.2629, 0.2629, 2.269)
ob_engancheabajo.lineart.crease_threshold = 0.0
ob_martillo.location = (0.0, -6.89, 6.194)
ob_martillo.rotation_euler = (-1.271, -0.0, 0.0)
ob_martillo.scale = (0.3145, 0.3145, 7.109)
ob_martillo.lineart.crease_threshold = 0.0
ob_martillo.use_mesh_mirror_x = True
ob_pedal.location = (-3.236, -5.341, -3.626)
ob_pedal.rotation_euler = (0.1745, -0.0, 0.0)
ob_pedal.scale = (1.0, 6.041, 0.3515)
ob_pedal.lineart.crease_threshold = 0.0
ob_rueda.location = (0.7185, -10.94, 4.135)
ob_rueda.rotation_euler = (1.571, 2.003, 1.571)
ob_rueda.scale = (1.412, 1.412, 1.412)
ob_rueda.lineart.crease_threshold = 0.0
ob_rueda.use_mesh_mirror_x = True
ob_sosteniblearriba.location = (-0.9643, -5.128, 2.206)
ob_sosteniblearriba.scale = (0.2276, 5.611, 0.2276)
ob_sosteniblearriba.lineart.crease_threshold = 0.0
ob_sosteniblearriba.use_mesh_mirror_x = True

# ---- collection membership
col_collection.objects.link(ob_base_abajo)
col_collection.objects.link(ob_base_de_rueda)
col_collection.objects.link(ob_base2)
col_collection.objects.link(ob_cuerda)
col_collection.objects.link(ob_engancheabajo)
col_collection.objects.link(ob_martillo)
col_collection.objects.link(ob_pedal)
col_collection.objects.link(ob_rueda)
col_collection.objects.link(ob_sosteniblearriba)

# ---- scene / render settings (as saved in the file)
scene.frame_start = 1; scene.frame_end = 100; scene.frame_set(0)
scene.render.engine = 'CYCLES'
scene.cycles.use_denoising = False
scene.cycles.samples = 128
scene.cycles.sampling_pattern = 'TABULATED_SOBOL'
scene.cycles.use_adaptive_sampling = False
scene.cycles.use_light_tree = False
scene.view_settings.view_transform = 'Filmic'
bpy.context.view_layer.update()

# ---- added for rendering (the .blend has no active camera and no usable light): camera, sun
cam_auto = bpy.data.cameras.new('AutoCamera')
cam_auto.lens = 50.0
cam_auto.sensor_width = 36.0
cam_auto.clip_end = 1000.0
ob_auto_camera = bpy.data.objects.new('AutoCamera', cam_auto)
scene.collection.objects.link(ob_auto_camera)
ob_auto_camera.location = (21.1736, -33.8027, 20.8396)
ob_auto_camera.rotation_euler = (1.09748, -7.21219e-08, 0.694738)
scene.camera = ob_auto_camera
light_auto_sun = bpy.data.lights.new('AutoSun', 'SUN')
light_auto_sun.energy = 3.0
light_auto_sun.angle = 0.0523599
ob_auto_sun = bpy.data.objects.new('AutoSun', light_auto_sun)
scene.collection.objects.link(ob_auto_sun)
ob_auto_sun.rotation_euler = (0.872665, 0.174533, 0.523599)
bpy.context.view_layer.update()

